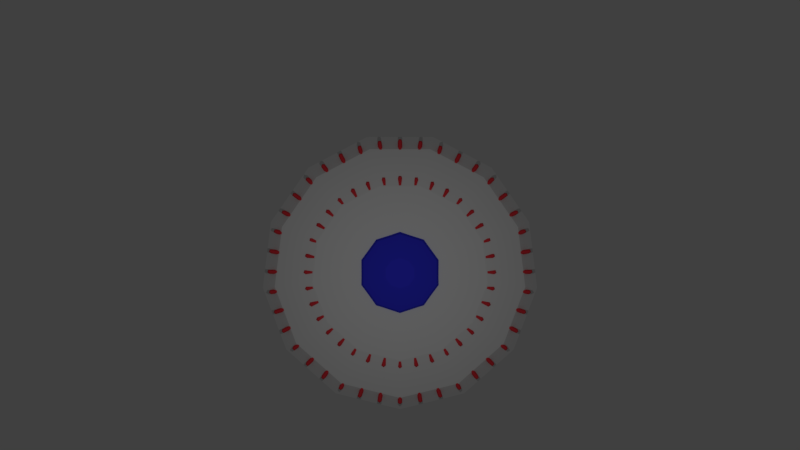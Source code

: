 # Source: boss1.blend  (saved by Blender 2.79.0; exported with 4.5.12 LTS)
import bpy
from mathutils import Matrix  # noqa: F401  (used for matrix-valued properties, if any)

bpy.ops.wm.read_factory_settings(use_empty=True)
scene = bpy.context.scene
scene.name = 'Scene'

# ---- collections
col_collection_1 = bpy.data.collections.new('Collection 1'); scene.collection.children.link(col_collection_1)

# ---- materials (node trees are filled in below, after node groups)
mat_material_004 = bpy.data.materials.new('Material.004')
mat_material_004.alpha_threshold = 0.0
mat_material_004.use_transparent_shadow = False
mat_material_004.diffuse_color = (0.8, 0.0385, 0.05136, 1.0)
mat_material_004.roughness = 0.5
mat_material_006 = bpy.data.materials.new('Material.006')
mat_material_006.alpha_threshold = 0.0
mat_material_006.use_transparent_shadow = False
mat_material_006.diffuse_color = (0.03908, 0.04156, 0.8, 1.0)
mat_material_006.roughness = 0.5
mat_material_005 = bpy.data.materials.new('Material.005')
mat_material_005.alpha_threshold = 0.0
mat_material_005.use_transparent_shadow = False
mat_material_005.specular_color = (1.0, 0.6474, 0.4009)
mat_material_005.roughness = 0.5

# ---- material node trees

# ---- world
world_world = bpy.data.worlds.new('World'); scene.world = world_world
world_world.color = (0.05088, 0.05088, 0.05088)
world_world.use_sun_shadow = False
world_world.sun_shadow_jitter_overblur = 0.0
world_world.cycles.sampling_method = 'MANUAL'

# ---- cameras
cam_camera = bpy.data.cameras.new('Camera')
cam_camera.clip_end = 100.0
cam_camera.lens = 35.0
cam_camera.sensor_width = 32.0
cam_camera.sensor_height = 18.0
cam_camera.ortho_scale = 7.314
cam_camera.dof.focus_distance = 0.0
cam_camera.dof.aperture_fstop = 128.0

# ---- lights
light_lamp = bpy.data.lights.new('Lamp', 'POINT')
light_lamp.transmission_factor = 0.0
light_lamp.cutoff_distance = 30.0
light_lamp.energy = 100.0
light_lamp.shadow_buffer_clip_start = 1.001
light_lamp.shadow_soft_size = 0.1
light_lamp.shadow_maximum_resolution = 0.006
light_lamp.use_absolute_resolution = True

# ---- meshes
me_boss1_luzes = bpy.data.meshes.new('Boss1 Luzes')
me_boss1_luzes.from_pydata([(-27.85, 0.4755, 2.2), (-28.4, 0.2939, 2.2), (-28.2, 0.1469, 2.633), (-27.92, 0.2378, 2.633), (28.25, 0.0, 2.633), (28.15, -0.4755, 2.2), (28.5, 0.0, 2.2), (28.25, 0.0, 1.767), (-28.2, -0.1469, 2.633), (-28.4, -0.2939, 2.2), (-27.85, -0.4755, 2.2), (-27.92, 0.2378, 1.767), (-5.85, 0.4755, 2.2), (-2.925, 0.2378, 1.767), (28.08, 0.2378, 1.767), (6.159, 0.4755, 2.2), (28.15, 0.4755, 2.2), (3.08, 0.2378, 1.767), (-28.2, 0.1469, 1.767), (-27.92, -0.2378, 2.633), (4.178, 27.8, 2.633), (4.63, 27.66, 2.633), (4.457, 27.89, 2.633), (0.7255, 3.002, 2.633), (1.842, 2.191, 2.633), (-0.2023, 2.855, 2.633), (1.842, -2.191, 2.633), (0.25, 3.002, 2.633), (8.45, 26.78, 2.633), (8.902, 26.63, 2.633), (8.73, 26.87, 2.633), (1.178, 2.855, 2.633), (12.51, 25.1, 2.633), (12.96, 24.95, 2.633), (12.79, 25.19, 2.633), (1.562, 2.576, 2.633), (16.26, 22.8, 2.633), (16.71, 22.65, 2.633), (16.54, 22.89, 2.633), (19.88, 20.04, 2.633), (19.88, 19.56, 2.633), (20.05, 19.8, 2.633), (19.6, 19.95, 2.633), (2.227, 1.912, 2.633), (2.653, -1.075, 2.633), (2.227, -1.912, 2.633), (2.653, 1.075, 2.633), (19.88, -19.56, 2.633), (19.88, -20.04, 2.633), (20.05, -19.8, 2.633), (19.6, -19.95, 2.633), (22.73, 16.7, 2.633), (22.73, 16.22, 2.633), (22.9, 16.46, 2.633), (22.45, 16.6, 2.633), (2.506, 1.527, 2.633), (25.03, 12.95, 2.633), (25.03, 12.47, 2.633), (25.2, 12.71, 2.633), (24.75, 12.86, 2.633), (26.71, 8.89, 2.633), (26.71, 8.415, 2.633), (26.88, 8.652, 2.633), (2.933, 0.69, 2.633), (2.933, -0.69, 2.633), (27.73, 4.618, 2.633), (27.73, 4.142, 2.633), (27.91, 4.38, 2.633), (3.08, 0.2378, 2.633), (3.08, -0.2378, 2.633), (28.08, 0.2378, 2.633), (28.08, -0.2378, 2.633), (27.73, -4.142, 2.633), (27.73, -4.618, 2.633), (27.91, -4.38, 2.633), (26.71, -8.415, 2.633), (26.71, -8.89, 2.633), (26.88, -8.652, 2.633), (25.03, -12.47, 2.633), (25.03, -12.95, 2.633), (25.2, -12.71, 2.633), (24.75, -12.86, 2.633), (2.506, -1.527, 2.633), (22.73, -16.22, 2.633), (22.73, -16.7, 2.633), (22.9, -16.46, 2.633), (22.45, -16.6, 2.633), (16.54, -22.41, 2.633), (16.54, -22.89, 2.633), (16.71, -22.65, 2.633), (16.26, -22.8, 2.633), (1.562, -2.576, 2.633), (12.96, -24.95, 2.633), (12.51, -25.1, 2.633), (12.79, -25.19, 2.633), (1.178, -2.855, 2.633), (8.902, -26.63, 2.633), (8.45, -26.78, 2.633), (8.73, -26.87, 2.633), (0.7255, -3.002, 2.633), (4.63, -27.66, 2.633), (4.178, -27.8, 2.633), (4.457, -27.89, 2.633), (0.25, -3.002, 2.633), (-0.2023, -2.855, 2.633), (-2.925, -0.2378, 2.633), (-2.925, 0.2378, 2.633), (-26.55, -8.415, 2.633), (-2.778, -1.166, 2.633), (-2.778, -0.69, 2.633), (-26.55, -8.89, 2.633), (-26.83, -8.506, 2.633), (-26.83, -8.799, 2.633), (-2.778, 0.69, 2.633), (-27.58, 4.618, 2.633), (-27.58, 4.142, 2.633), (-27.86, 4.527, 2.633), (-27.86, 4.233, 2.633), (-1.515, -2.429, 2.633), (-2.631, 1.618, 2.633), (-2.778, 1.166, 2.633), (-24.87, 12.95, 2.633), (-25.15, 12.56, 2.633), (-25.15, 12.86, 2.633), (-1.515, 2.429, 2.633), (-22.58, 16.7, 2.633), (-2.352, 2.003, 2.633), (-22.85, 16.31, 2.633), (-22.85, 16.6, 2.633), (-19.72, 20.04, 2.633), (-1.967, 2.282, 2.633), (-20.0, 19.65, 2.633), (-20.0, 19.95, 2.633), (-16.38, 22.89, 2.633), (-16.66, 22.51, 2.633), (-16.66, 22.8, 2.633), (-1.13, -2.708, 2.633), (-12.46, 24.95, 2.633), (-1.13, 2.708, 2.633), (-12.91, 24.8, 2.633), (-12.63, 25.19, 2.633), (-12.91, 25.1, 2.633), (-8.402, 26.63, 2.633), (-0.6778, 2.855, 2.633), (-8.855, 26.48, 2.633), (-8.575, 26.87, 2.633), (-8.855, 26.78, 2.633), (-4.13, 27.66, 2.633), (-4.582, 27.51, 2.633), (-4.303, 27.89, 2.633), (-4.582, 27.8, 2.633), (0.25, 28.0, 2.633), (-0.2023, 28.15, 2.633), (0.07725, 28.24, 2.633), (0.25, -28.0, 2.633), (-0.2023, -28.15, 2.633), (0.07725, -28.24, 2.633), (-0.6778, -2.855, 2.633), (-4.13, -27.66, 2.633), (-4.582, -27.51, 2.633), (-4.303, -27.89, 2.633), (-4.582, -27.8, 2.633), (-8.402, -26.63, 2.633), (-8.855, -26.48, 2.633), (-8.575, -26.87, 2.633), (-8.855, -26.78, 2.633), (-12.46, -24.95, 2.633), (-12.91, -24.8, 2.633), (-12.63, -25.19, 2.633), (-12.91, -25.1, 2.633), (-1.967, -2.282, 2.633), (-16.38, -22.89, 2.633), (-16.66, -22.51, 2.633), (-16.66, -22.8, 2.633), (-2.352, -2.003, 2.633), (-19.72, -20.04, 2.633), (-20.0, -19.65, 2.633), (-20.0, -19.95, 2.633), (-2.631, -1.618, 2.633), (-22.58, -16.7, 2.633), (-22.85, -16.31, 2.633), (-22.85, -16.6, 2.633), (-24.87, -12.95, 2.633), (-25.15, -12.56, 2.633), (-25.15, -12.86, 2.633), (-26.55, 8.415, 2.633), (-26.55, 8.89, 2.633), (-26.83, 8.799, 2.633), (-26.83, 8.506, 2.633), (-27.58, -4.142, 2.633), (-27.58, -4.618, 2.633), (-27.86, -4.233, 2.633), (-27.86, -4.527, 2.633), (6.159, -0.4755, 2.2), (-5.85, -0.4755, 2.2), (28.08, -0.2378, 1.767), (3.08, -0.2378, 1.767), (-27.92, -0.2378, 1.767), (-2.925, -0.2378, 1.767), (-28.2, -0.1469, 1.767), (4.178, -27.8, 1.767), (4.63, -27.66, 1.767), (4.457, -27.89, 1.767), (0.7255, -3.002, 1.767), (1.842, -2.191, 1.767), (-0.2023, -2.855, 1.767), (1.842, 2.191, 1.767), (0.25, -3.002, 1.767), (8.45, -26.78, 1.767), (8.902, -26.63, 1.767), (8.73, -26.87, 1.767), (1.178, -2.855, 1.767), (12.51, -25.1, 1.767), (12.96, -24.95, 1.767), (12.79, -25.19, 1.767), (1.562, -2.576, 1.767), (16.26, -22.8, 1.767), (16.71, -22.65, 1.767), (16.54, -22.89, 1.767), (19.88, -20.04, 1.767), (19.88, -19.56, 1.767), (20.05, -19.8, 1.767), (19.6, -19.95, 1.767), (2.227, -1.912, 1.767), (2.653, 1.075, 1.767), (22.73, -16.7, 1.767), (22.73, -16.22, 1.767), (22.9, -16.46, 1.767), (22.45, -16.6, 1.767), (2.506, -1.527, 1.767), (2.653, -1.075, 1.767), (25.03, -12.95, 1.767), (25.03, -12.47, 1.767), (25.2, -12.71, 1.767), (24.75, -12.86, 1.767), (26.71, -8.89, 1.767), (26.71, -8.415, 1.767), (26.88, -8.652, 1.767), (2.933, -0.69, 1.767), (2.933, 0.69, 1.767), (27.73, -4.618, 1.767), (27.73, -4.142, 1.767), (27.91, -4.38, 1.767), (27.73, 4.142, 1.767), (27.73, 4.618, 1.767), (27.91, 4.38, 1.767), (26.71, 8.415, 1.767), (26.71, 8.89, 1.767), (26.88, 8.652, 1.767), (25.03, 12.47, 1.767), (25.03, 12.95, 1.767), (25.2, 12.71, 1.767), (24.75, 12.86, 1.767), (2.506, 1.527, 1.767), (22.73, 16.22, 1.767), (22.73, 16.7, 1.767), (22.9, 16.46, 1.767), (22.45, 16.6, 1.767), (2.227, 1.912, 1.767), (19.88, 19.56, 1.767), (19.88, 20.04, 1.767), (20.05, 19.8, 1.767), (19.6, 19.95, 1.767), (16.71, 22.65, 1.767), (16.26, 22.8, 1.767), (16.54, 22.89, 1.767), (1.562, 2.576, 1.767), (12.96, 24.95, 1.767), (12.51, 25.1, 1.767), (12.79, 25.19, 1.767), (1.178, 2.855, 1.767), (8.902, 26.63, 1.767), (8.45, 26.78, 1.767), (8.73, 26.87, 1.767), (0.7255, 3.002, 1.767), (4.63, 27.66, 1.767), (4.178, 27.8, 1.767), (4.457, 27.89, 1.767), (0.25, 3.002, 1.767), (-0.2023, 2.855, 1.767), (-26.55, 8.415, 1.767), (-2.778, 1.166, 1.767), (-2.778, 0.69, 1.767), (-26.55, 8.89, 1.767), (-26.83, 8.506, 1.767), (-26.83, 8.799, 1.767), (-2.778, -0.69, 1.767), (-27.58, -4.618, 1.767), (-27.58, -4.142, 1.767), (-27.86, -4.527, 1.767), (-27.86, -4.233, 1.767), (-1.515, 2.429, 1.767), (-2.631, -1.618, 1.767), (-2.778, -1.166, 1.767), (-24.87, -12.95, 1.767), (-25.15, -12.56, 1.767), (-25.15, -12.86, 1.767), (-1.515, -2.429, 1.767), (-22.58, -16.7, 1.767), (-2.352, -2.003, 1.767), (-22.85, -16.31, 1.767), (-22.85, -16.6, 1.767), (-19.72, -20.04, 1.767), (-1.967, -2.282, 1.767), (-20.0, -19.65, 1.767), (-20.0, -19.95, 1.767), (-16.38, -22.89, 1.767), (-16.66, -22.51, 1.767), (-16.66, -22.8, 1.767), (-12.46, -24.95, 1.767), (-1.13, -2.708, 1.767), (-12.91, -24.8, 1.767), (-12.63, -25.19, 1.767), (-12.91, -25.1, 1.767), (-8.402, -26.63, 1.767), (-0.6778, -2.855, 1.767), (-8.855, -26.48, 1.767), (-8.575, -26.87, 1.767), (-8.855, -26.78, 1.767), (-4.13, -27.66, 1.767), (-4.582, -27.51, 1.767), (-4.303, -27.89, 1.767), (-4.582, -27.8, 1.767), (0.25, -28.0, 1.767), (-0.2023, -28.15, 1.767), (0.07725, -28.24, 1.767), (0.25, 28.0, 1.767), (-0.2023, 28.15, 1.767), (0.07725, 28.24, 1.767), (-0.6778, 2.855, 1.767), (-4.13, 27.66, 1.767), (-4.582, 27.51, 1.767), (-4.303, 27.89, 1.767), (-4.582, 27.8, 1.767), (-1.13, 2.708, 1.767), (-8.402, 26.63, 1.767), (-8.855, 26.48, 1.767), (-8.575, 26.87, 1.767), (-8.855, 26.78, 1.767), (-12.46, 24.95, 1.767), (-12.91, 24.8, 1.767), (-12.63, 25.19, 1.767), (-12.91, 25.1, 1.767), (-1.967, 2.282, 1.767), (-16.38, 22.89, 1.767), (-16.66, 22.51, 1.767), (-16.66, 22.8, 1.767), (-2.352, 2.003, 1.767), (-19.72, 20.04, 1.767), (-20.0, 19.65, 1.767), (-20.0, 19.95, 1.767), (-2.631, 1.618, 1.767), (-22.58, 16.7, 1.767), (-22.85, 16.31, 1.767), (-22.85, 16.6, 1.767), (-24.87, 12.95, 1.767), (-25.15, 12.56, 1.767), (-25.15, 12.86, 1.767), (-26.55, -8.415, 1.767), (-26.55, -8.89, 1.767), (-26.83, -8.799, 1.767), (-26.83, -8.506, 1.767), (-27.58, 4.142, 1.767), (-27.58, 4.618, 1.767), (-27.86, 4.233, 1.767), (-27.86, 4.527, 1.767), (-5.556, -1.38, 2.2), (-27.5, -4.856, 2.2), (-3.955, -0.9824, 1.95), (27.81, 3.905, 2.2), (-27.5, -3.905, 2.2), (-28.06, -4.086, 2.2), (5.865, 1.38, 2.2), (27.81, 4.856, 2.2), (4.175, 0.9824, 1.95), (-28.06, -4.674, 2.2), (28.16, 4.38, 2.2), (4.175, 0.9824, 2.45), (-3.955, -0.9824, 2.45), (4.182, 1.694, 2.016), (26.78, 9.128, 2.2), (-27.03, -8.359, 2.2), (-27.03, -8.946, 2.2), (27.13, 8.652, 2.2), (-26.48, -9.128, 2.2), (26.78, 8.177, 2.2), (-4.403, -1.847, 2.38), (-5.556, -2.331, 2.2), (5.306, 2.149, 2.2), (4.182, 1.694, 2.383), (-4.403, -1.847, 2.02), (-24.79, -13.19, 2.2), (-25.35, -13.01, 2.2), (25.45, 12.71, 2.2), (25.1, 13.19, 2.2), (25.1, 12.24, 2.2), (-5.262, -3.236, 2.2), (-25.35, -12.42, 2.2), (5.012, 3.054, 2.2), (24.54, 13.01, 2.2), (3.972, 2.42, 2.02), (3.972, 2.42, 2.38), (23.15, 16.46, 2.2), (22.81, 15.98, 2.2), (22.81, 16.93, 2.2), (22.25, 16.75, 2.2), (-4.703, -4.005, 2.2), (-22.5, -16.93, 2.2), (-3.348, -2.851, 2.45), (-23.06, -16.75, 2.2), (-3.348, -2.851, 1.95), (3.168, 2.72, 2.45), (4.453, 3.823, 2.2), (-23.06, -16.16, 2.2), (3.168, 2.72, 1.95), (19.39, 20.09, 2.2), (19.95, 20.27, 2.2), (-3.111, -3.609, 2.381), (-19.64, -20.27, 2.2), (-3.934, -4.564, 2.2), (19.95, 19.32, 2.2), (-20.2, -19.51, 2.2), (2.92, 3.473, 2.38), (3.684, 4.382, 2.2), (20.3, 19.8, 2.2), (-20.2, -20.09, 2.2), (-3.111, -3.609, 2.019), (2.92, 3.473, 2.02), (-16.86, -22.36, 2.2), (-16.86, -22.95, 2.2), (16.96, 22.65, 2.2), (16.61, 23.13, 2.2), (16.61, 22.18, 2.2), (-16.3, -23.13, 2.2), (-2.167, -3.475, 1.954), (3.125, 5.152, 2.2), (16.05, 22.95, 2.2), (-2.167, -3.475, 2.446), (-3.03, -4.858, 2.2), (13.21, 24.95, 2.2), (12.87, 25.42, 2.2), (-12.21, -24.95, 2.2), (-12.56, -25.42, 2.2), (12.31, 25.24, 2.2), (2.356, 5.711, 2.2), (-13.12, -24.65, 2.2), (-2.26, -5.417, 2.2), (-13.12, -25.24, 2.2), (8.807, 27.11, 2.2), (8.248, 26.92, 2.2), (-1.075, -4.529, 2.379), (-1.356, -5.711, 2.2), (-8.152, -26.63, 2.2), (9.152, 26.63, 2.2), (1.451, 6.005, 2.2), (-9.057, -26.34, 2.2), (-9.057, -26.92, 2.2), (-8.498, -27.11, 2.2), (-1.075, -4.529, 2.021), (-4.785, -27.36, 2.2), (0.3566, 4.282, 2.448), (-3.88, -27.66, 2.2), (-4.226, -28.13, 2.2), (-4.785, -27.95, 2.2), (4.535, 28.13, 2.2), (3.976, 27.95, 2.2), (4.88, 27.66, 2.2), (-0.4045, -5.711, 2.2), (0.3566, 4.282, 1.952), (0.5, 6.005, 2.2), (0.1545, 28.48, 2.2), (0.1545, -28.48, 2.2), (-0.4045, -28.29, 2.2), (0.5, 28.0, 2.2), (-0.4045, 28.29, 2.2), (0.3566, -4.282, 2.448), (0.5, -6.005, 2.2), (0.5, -28.0, 2.2), (-0.4045, 5.711, 2.2), (0.3566, -4.282, 1.952), (4.535, -28.13, 2.2), (3.976, -27.95, 2.2), (-4.785, 27.95, 2.2), (-4.785, 27.36, 2.2), (1.451, -6.005, 2.2), (4.88, -27.66, 2.2), (-3.88, 27.66, 2.2), (-4.226, 28.13, 2.2), (-1.075, 4.529, 2.379), (-1.356, 5.711, 2.2), (-1.075, 4.529, 2.021), (8.807, -27.11, 2.2), (8.248, -26.92, 2.2), (-8.152, 26.63, 2.2), (-8.498, 27.11, 2.2), (2.356, -5.711, 2.2), (9.152, -26.63, 2.2), (-2.26, 5.417, 2.2), (-9.057, 26.34, 2.2), (-9.057, 26.92, 2.2), (-13.12, 25.24, 2.2), (-12.56, 25.42, 2.2), (13.21, -24.95, 2.2), (12.87, -25.42, 2.2), (12.31, -25.24, 2.2), (-12.21, 24.95, 2.2), (-3.03, 4.858, 2.2), (-13.12, 24.65, 2.2), (3.125, -5.152, 2.2), (-2.167, 3.475, 1.954), (16.61, -23.13, 2.2), (16.05, -22.95, 2.2), (16.96, -22.65, 2.2), (16.61, -22.18, 2.2), (-16.86, 22.95, 2.2), (-16.86, 22.36, 2.2), (3.684, -4.382, 2.2), (-16.3, 23.13, 2.2), (2.92, -3.473, 2.02), (-3.934, 4.564, 2.2), (-3.111, 3.609, 2.019), (-3.111, 3.609, 2.381), (20.3, -19.8, 2.2), (19.95, -20.27, 2.2), (-19.64, 20.27, 2.2), (3.168, -2.72, 1.95), (19.39, -20.09, 2.2), (-3.348, 2.851, 2.45), (-4.703, 4.005, 2.2), (-20.2, 19.51, 2.2), (19.95, -19.32, 2.2), (-3.348, 2.851, 1.95), (3.168, -2.72, 2.45), (-20.2, 20.09, 2.2), (4.453, -3.823, 2.2), (22.81, -16.93, 2.2), (22.25, -16.75, 2.2), (23.15, -16.46, 2.2), (22.81, -15.98, 2.2), (-23.06, 16.75, 2.2), (-23.06, 16.16, 2.2), (-22.5, 16.93, 2.2), (3.972, -2.42, 2.02), (5.012, -3.054, 2.2), (3.972, -2.42, 2.38), (-5.262, 3.236, 2.2), (25.1, -13.19, 2.2), (5.306, -2.149, 2.2), (25.1, -12.24, 2.2), (4.182, -1.694, 2.016), (-24.79, 13.19, 2.2), (24.54, -13.01, 2.2), (25.45, -12.71, 2.2), (-5.556, 2.331, 2.2), (-25.35, 12.42, 2.2), (-4.403, 1.847, 2.02), (-4.403, 1.847, 2.38), (-25.35, 13.01, 2.2), (4.182, -1.694, 2.383), (26.78, -9.128, 2.2), (27.13, -8.652, 2.2), (5.865, -1.38, 2.2), (26.78, -8.177, 2.2), (4.175, -0.9824, 2.45), (-26.48, 9.128, 2.2), (-3.955, 0.9824, 1.95), (-3.955, 0.9824, 2.45), (-27.03, 8.946, 2.2), (-27.03, 8.359, 2.2), (4.175, -0.9824, 1.95), (-5.556, 1.38, 2.2), (27.81, -3.905, 2.2), (-27.5, 3.905, 2.2), (27.81, -4.856, 2.2), (28.16, -4.38, 2.2), (-27.5, 4.856, 2.2), (-28.06, 4.674, 2.2), (-28.06, 4.086, 2.2), (-19.85, 0.4755, 4.2), (-20.4, 0.2939, 4.2), (-20.2, 0.1469, 4.633), (-19.92, 0.2378, 4.633), (20.25, 0.0, 4.633), (20.15, -0.4755, 4.2), (20.5, 0.0, 4.2), (20.25, 0.0, 3.767), (-20.2, -0.1469, 4.633), (-20.4, -0.2939, 4.2), (-19.85, -0.4755, 4.2), (-19.92, 0.2378, 3.767), (-5.239, 0.4755, 4.2), (-2.62, 0.2378, 3.767), (20.08, 0.2378, 3.767), (5.548, 0.4755, 4.2), (20.15, 0.4755, 4.2), (2.774, 0.2378, 3.767), (-20.2, 0.1469, 3.767), (-19.92, -0.2378, 4.633), (3.271, 19.84, 4.633), (3.723, 19.7, 4.633), (3.55, 19.93, 4.633), (0.7252, 2.695, 4.633), (-0.2023, -2.565, 4.633), (2.357, -1.078, 4.633), (-0.2023, 2.565, 4.633), (0.25, 2.712, 4.633), (6.638, 18.94, 4.633), (7.09, 18.79, 4.633), (6.918, 19.03, 4.633), (1.166, 2.517, 4.633), (1.833, -1.855, 4.633), (0.7252, -2.695, 4.633), (1.52, -2.199, 4.633), (9.798, 17.47, 4.633), (10.25, 17.32, 4.633), (10.08, 17.56, 4.633), (1.52, 2.199, 4.633), (12.93, 15.56, 4.633), (12.93, 15.08, 4.633), (13.11, 15.32, 4.633), (12.65, 15.47, 4.633), (1.833, 1.855, 4.633), (15.4, 13.09, 4.633), (15.4, 12.62, 4.633), (15.57, 12.86, 4.633), (15.12, 13.0, 4.633), (2.164, 1.513, 4.633), (2.357, 1.078, 4.633), (17.4, 10.24, 4.633), (17.4, 9.762, 4.633), (17.57, 10.0, 4.633), (17.12, 10.15, 4.633), (18.87, 7.078, 4.633), (18.87, 6.603, 4.633), (19.04, 6.84, 4.633), (18.59, 6.987, 4.633), (2.611, 0.6846, 4.633), (2.611, -0.6846, 4.633), (19.77, 3.711, 4.633), (19.77, 3.235, 4.633), (19.95, 3.473, 4.633), (2.774, 0.2378, 4.633), (2.774, -0.2378, 4.633), (20.08, 0.2378, 4.633), (20.08, -0.2378, 4.633), (19.77, -3.235, 4.633), (19.77, -3.711, 4.633), (19.95, -3.473, 4.633), (18.87, -6.603, 4.633), (18.87, -7.078, 4.633), (19.04, -6.84, 4.633), (18.59, -6.987, 4.633), (17.4, -9.762, 4.633), (17.4, -10.24, 4.633), (17.57, -10.0, 4.633), (17.12, -10.15, 4.633), (2.164, -1.513, 4.633), (15.4, -12.62, 4.633), (15.4, -13.09, 4.633), (15.57, -12.86, 4.633), (15.12, -13.0, 4.633), (12.93, -15.08, 4.633), (12.93, -15.56, 4.633), (13.11, -15.32, 4.633), (12.65, -15.47, 4.633), (10.25, -17.32, 4.633), (9.798, -17.47, 4.633), (10.08, -17.56, 4.633), (1.166, -2.517, 4.633), (7.09, -18.79, 4.633), (6.638, -18.94, 4.633), (6.918, -19.03, 4.633), (3.723, -19.7, 4.633), (3.271, -19.84, 4.633), (3.55, -19.93, 4.633), (0.25, -2.712, 4.633), (-2.62, -0.2378, 4.633), (-2.62, 0.2378, 4.633), (-2.515, 0.6949, 4.633), (-2.515, -0.6949, 4.633), (-19.62, 3.235, 4.633), (-19.62, 3.711, 4.633), (-19.9, 3.62, 4.633), (-19.9, 3.326, 4.633), (-1.118, -2.37, 4.633), (-1.531, -2.154, 4.633), (-18.72, 7.078, 4.633), (-2.482, 1.169, 4.633), (-19.0, 6.693, 4.633), (-19.0, 6.987, 4.633), (-17.24, 10.24, 4.633), (-2.289, 1.604, 4.633), (-17.52, 9.853, 4.633), (-17.52, 10.15, 4.633), (-1.531, 2.154, 4.633), (-15.24, 13.09, 4.633), (-1.958, 1.946, 4.633), (-15.52, 12.71, 4.633), (-15.52, 13.0, 4.633), (-12.78, 15.56, 4.633), (-13.06, 15.17, 4.633), (-13.06, 15.47, 4.633), (-1.118, 2.37, 4.633), (-9.75, 17.32, 4.633), (-10.2, 17.17, 4.633), (-9.923, 17.56, 4.633), (-10.2, 17.47, 4.633), (-6.59, 18.79, 4.633), (-0.6775, 2.548, 4.633), (-7.043, 18.65, 4.633), (-6.763, 19.03, 4.633), (-7.043, 18.94, 4.633), (-3.223, 19.7, 4.633), (-3.675, 19.55, 4.633), (-3.396, 19.93, 4.633), (-3.675, 19.84, 4.633), (0.25, 20.0, 4.633), (-0.2023, 20.15, 4.633), (0.07725, 20.24, 4.633), (0.25, -20.0, 4.633), (-0.2023, -20.15, 4.633), (0.07725, -20.24, 4.633), (-0.6775, -2.548, 4.633), (-3.223, -19.7, 4.633), (-3.675, -19.55, 4.633), (-3.396, -19.93, 4.633), (-3.675, -19.84, 4.633), (-6.59, -18.79, 4.633), (-7.043, -18.65, 4.633), (-6.763, -19.03, 4.633), (-7.043, -18.94, 4.633), (-9.75, -17.32, 4.633), (-10.2, -17.17, 4.633), (-9.923, -17.56, 4.633), (-10.2, -17.47, 4.633), (-1.958, -1.946, 4.633), (-12.78, -15.56, 4.633), (-13.06, -15.17, 4.633), (-13.06, -15.47, 4.633), (-2.289, -1.604, 4.633), (-15.24, -13.09, 4.633), (-15.52, -12.71, 4.633), (-15.52, -13.0, 4.633), (-2.482, -1.169, 4.633), (-17.24, -10.24, 4.633), (-17.52, -9.853, 4.633), (-17.52, -10.15, 4.633), (-18.72, -7.078, 4.633), (-19.0, -6.693, 4.633), (-19.0, -6.987, 4.633), (-19.62, -3.235, 4.633), (-19.62, -3.711, 4.633), (-19.9, -3.326, 4.633), (-19.9, -3.62, 4.633), (5.548, -0.4755, 4.2), (-5.239, -0.4755, 4.2), (20.08, -0.2378, 3.767), (2.774, -0.2378, 3.767), (-19.92, -0.2378, 3.767), (-2.62, -0.2378, 3.767), (-20.2, -0.1469, 3.767), (3.271, -19.84, 3.767), (3.723, -19.7, 3.767), (3.55, -19.93, 3.767), (0.7252, -2.695, 3.767), (-0.2023, 2.565, 3.767), (2.357, 1.078, 3.767), (-0.2023, -2.565, 3.767), (0.25, -2.712, 3.767), (6.638, -18.94, 3.767), (7.09, -18.79, 3.767), (6.918, -19.03, 3.767), (1.166, -2.517, 3.767), (1.833, 1.855, 3.767), (0.7252, 2.695, 3.767), (1.52, 2.199, 3.767), (9.798, -17.47, 3.767), (10.25, -17.32, 3.767), (10.08, -17.56, 3.767), (1.52, -2.199, 3.767), (12.93, -15.56, 3.767), (12.93, -15.08, 3.767), (13.11, -15.32, 3.767), (12.65, -15.47, 3.767), (1.833, -1.855, 3.767), (15.4, -13.09, 3.767), (15.4, -12.62, 3.767), (15.57, -12.86, 3.767), (15.12, -13.0, 3.767), (2.164, -1.513, 3.767), (2.357, -1.078, 3.767), (17.4, -10.24, 3.767), (17.4, -9.762, 3.767), (17.57, -10.0, 3.767), (17.12, -10.15, 3.767), (18.87, -7.078, 3.767), (18.87, -6.603, 3.767), (19.04, -6.84, 3.767), (18.59, -6.987, 3.767), (2.611, -0.6846, 3.767), (2.611, 0.6846, 3.767), (19.77, -3.711, 3.767), (19.77, -3.235, 3.767), (19.95, -3.473, 3.767), (19.77, 3.235, 3.767), (19.77, 3.711, 3.767), (19.95, 3.473, 3.767), (18.87, 6.603, 3.767), (18.87, 7.078, 3.767), (19.04, 6.84, 3.767), (18.59, 6.987, 3.767), (17.4, 9.762, 3.767), (17.4, 10.24, 3.767), (17.57, 10.0, 3.767), (17.12, 10.15, 3.767), (2.164, 1.513, 3.767), (15.4, 12.62, 3.767), (15.4, 13.09, 3.767), (15.57, 12.86, 3.767), (15.12, 13.0, 3.767), (12.93, 15.08, 3.767), (12.93, 15.56, 3.767), (13.11, 15.32, 3.767), (12.65, 15.47, 3.767), (10.25, 17.32, 3.767), (9.798, 17.47, 3.767), (10.08, 17.56, 3.767), (1.166, 2.517, 3.767), (7.09, 18.79, 3.767), (6.638, 18.94, 3.767), (6.918, 19.03, 3.767), (3.723, 19.7, 3.767), (3.271, 19.84, 3.767), (3.55, 19.93, 3.767), (0.25, 2.712, 3.767), (-2.515, -0.6949, 3.767), (-2.515, 0.6949, 3.767), (-19.62, -3.235, 3.767), (-19.62, -3.711, 3.767), (-19.9, -3.62, 3.767), (-19.9, -3.326, 3.767), (-1.118, 2.37, 3.767), (-1.531, 2.154, 3.767), (-18.72, -7.078, 3.767), (-2.482, -1.169, 3.767), (-19.0, -6.693, 3.767), (-19.0, -6.987, 3.767), (-17.24, -10.24, 3.767), (-2.289, -1.604, 3.767), (-17.52, -9.853, 3.767), (-17.52, -10.15, 3.767), (-1.531, -2.154, 3.767), (-15.24, -13.09, 3.767), (-1.958, -1.946, 3.767), (-15.52, -12.71, 3.767), (-15.52, -13.0, 3.767), (-12.78, -15.56, 3.767), (-13.06, -15.17, 3.767), (-13.06, -15.47, 3.767), (-1.118, -2.37, 3.767), (-9.75, -17.32, 3.767), (-10.2, -17.17, 3.767), (-9.923, -17.56, 3.767), (-10.2, -17.47, 3.767), (-6.59, -18.79, 3.767), (-0.6775, -2.548, 3.767), (-7.043, -18.65, 3.767), (-6.763, -19.03, 3.767), (-7.043, -18.94, 3.767), (-3.223, -19.7, 3.767), (-3.675, -19.55, 3.767), (-3.396, -19.93, 3.767), (-3.675, -19.84, 3.767), (0.25, -20.0, 3.767), (-0.2023, -20.15, 3.767), (0.07725, -20.24, 3.767), (0.25, 20.0, 3.767), (-0.2023, 20.15, 3.767), (0.07725, 20.24, 3.767), (-0.6775, 2.548, 3.767), (-3.223, 19.7, 3.767), (-3.675, 19.55, 3.767), (-3.396, 19.93, 3.767), (-3.675, 19.84, 3.767), (-6.59, 18.79, 3.767), (-7.043, 18.65, 3.767), (-6.763, 19.03, 3.767), (-7.043, 18.94, 3.767), (-9.75, 17.32, 3.767), (-10.2, 17.17, 3.767), (-9.923, 17.56, 3.767), (-10.2, 17.47, 3.767), (-1.958, 1.946, 3.767), (-12.78, 15.56, 3.767), (-13.06, 15.17, 3.767), (-13.06, 15.47, 3.767), (-2.289, 1.604, 3.767), (-15.24, 13.09, 3.767), (-15.52, 12.71, 3.767), (-15.52, 13.0, 3.767), (-2.482, 1.169, 3.767), (-17.24, 10.24, 3.767), (-17.52, 9.853, 3.767), (-17.52, 10.15, 3.767), (-18.72, 7.078, 3.767), (-19.0, 6.693, 3.767), (-19.0, 6.987, 3.767), (-19.62, 3.235, 3.767), (-19.62, 3.711, 3.767), (-19.9, 3.326, 3.767), (-19.9, 3.62, 3.767), (-19.54, -2.997, 4.2), (-20.1, -3.179, 4.2), (5.223, 1.369, 4.2), (19.85, 3.948, 4.2), (4.2, 1.101, 4.03), (20.2, 3.473, 4.2), (19.85, 2.997, 4.2), (-20.1, -3.767, 4.2), (-5.03, -1.39, 4.2), (-19.54, -3.948, 4.2), (-3.554, -0.9819, 3.946), (4.2, 1.101, 4.37), (-3.554, -0.9819, 4.454), (-18.64, -7.316, 4.2), (-19.2, -7.134, 4.2), (18.39, 7.134, 4.2), (18.95, 7.316, 4.2), (-19.2, -6.547, 4.2), (3.794, 1.736, 4.031), (4.714, 2.157, 4.2), (3.794, 1.736, 4.369), (-3.493, -1.646, 4.457), (-3.486, -1.642, 4.458), (-4.964, -2.338, 4.2), (18.95, 6.365, 4.2), (-3.493, -1.646, 3.943), (-3.486, -1.642, 3.942), (3.317, 1.518, 4.457), (19.29, 6.84, 4.2), (3.317, 1.518, 3.943), (3.483, 2.436, 4.369), (16.92, 10.29, 4.2), (-17.73, -10.29, 4.2), (-17.17, -10.48, 4.2), (17.48, 10.48, 4.2), (17.48, 9.524, 4.2), (-3.684, -2.582, 4.369), (-4.577, -3.207, 4.2), (-17.73, -9.706, 4.2), (4.327, 3.026, 4.2), (17.82, 10.0, 4.2), (-3.684, -2.582, 4.031), (3.483, 2.436, 4.031), (15.48, 13.33, 4.2), (14.92, 13.15, 4.2), (-15.73, -13.15, 4.2), (-15.17, -13.33, 4.2), (-15.73, -12.56, 4.2), (15.82, 12.86, 4.2), (3.666, 3.71, 4.2), (2.951, 2.986, 4.031), (2.951, 2.986, 4.369), (15.48, 12.38, 4.2), (-2.75, -2.732, 4.458), (-3.916, -3.891, 4.2), (-2.75, -2.732, 3.942), (-13.26, -15.03, 4.2), (12.45, 15.61, 4.2), (2.443, 3.535, 4.03), (3.039, 4.398, 4.2), (2.443, 3.535, 4.37), (-13.26, -15.61, 4.2), (-12.7, -15.8, 4.2), (-3.062, -4.308, 4.2), (-2.161, -3.041, 3.945), (13.01, 14.85, 4.2), (-2.161, -3.041, 4.455), (13.01, 15.8, 4.2), (13.36, 15.32, 4.2), (10.15, 17.8, 4.2), (-9.845, -17.8, 4.2), (9.595, 17.61, 4.2), (10.5, 17.32, 4.2), (-2.237, -4.74, 4.2), (-9.5, -17.32, 4.2), (2.332, 5.034, 4.2), (-10.4, -17.03, 4.2), (-10.4, -17.61, 4.2), (7.34, 18.79, 4.2), (6.995, 19.27, 4.2), (-6.34, -18.79, 4.2), (-6.686, -19.27, 4.2), (1.45, 5.39, 4.2), (6.436, 19.09, 4.2), (-7.245, -18.5, 4.2), (-1.355, -5.097, 4.2), (-7.245, -19.09, 4.2), (3.068, 19.99, 4.2), (3.627, 20.17, 4.2), (0.5, 5.424, 4.2), (-3.877, -19.4, 4.2), (-3.318, -20.17, 4.2), (-3.877, -19.99, 4.2), (-2.973, -19.7, 4.2), (-0.4045, -5.13, 4.2), (3.973, 19.7, 4.2), (0.1545, 20.48, 4.2), (0.1545, -20.48, 4.2), (-0.4045, -20.29, 4.2), (0.5, 20.0, 4.2), (-0.4045, 20.29, 4.2), (0.5, -5.424, 4.2), (0.5, -20.0, 4.2), (-0.4045, 5.13, 4.2), (-3.877, 19.99, 4.2), (-3.877, 19.4, 4.2), (-1.355, 5.097, 4.2), (3.068, -19.99, 4.2), (1.45, -5.39, 4.2), (3.973, -19.7, 4.2), (-2.973, 19.7, 4.2), (3.627, -20.17, 4.2), (-3.318, 20.17, 4.2), (7.34, -18.79, 4.2), (6.995, -19.27, 4.2), (6.436, -19.09, 4.2), (-2.237, 4.74, 4.2), (-7.245, 18.5, 4.2), (2.332, -5.034, 4.2), (-6.34, 18.79, 4.2), (-6.686, 19.27, 4.2), (-7.245, 19.09, 4.2), (10.15, -17.8, 4.2), (9.595, -17.61, 4.2), (-10.4, 17.61, 4.2), (-9.845, 17.8, 4.2), (10.5, -17.32, 4.2), (-3.062, 4.308, 4.2), (-10.4, 17.03, 4.2), (-2.161, 3.041, 3.945), (-9.5, 17.32, 4.2), (-2.161, 3.041, 4.455), (3.039, -4.398, 4.2), (2.443, -3.535, 4.03), (2.443, -3.535, 4.37), (13.01, -15.8, 4.2), (12.45, -15.61, 4.2), (2.951, -2.986, 4.031), (13.01, -14.85, 4.2), (-2.75, 2.732, 4.458), (13.36, -15.32, 4.2), (-3.916, 3.891, 4.2), (-13.26, 15.03, 4.2), (-2.75, 2.732, 3.942), (3.666, -3.71, 4.2), (2.951, -2.986, 4.369), (-12.7, 15.8, 4.2), (-13.26, 15.61, 4.2), (15.48, -13.33, 4.2), (4.327, -3.026, 4.2), (15.48, -12.38, 4.2), (3.483, -2.436, 4.031), (-15.17, 13.33, 4.2), (14.92, -13.15, 4.2), (15.82, -12.86, 4.2), (-3.684, 2.582, 4.369), (-4.577, 3.207, 4.2), (-15.73, 12.56, 4.2), (-3.684, 2.582, 4.031), (3.483, -2.436, 4.369), (-15.73, 13.15, 4.2), (17.48, -10.48, 4.2), (-17.17, 10.48, 4.2), (3.317, -1.518, 3.943), (17.82, -10.0, 4.2), (16.92, -10.29, 4.2), (-3.486, 1.642, 4.458), (-3.493, 1.646, 4.457), (17.48, -9.524, 4.2), (-3.486, 1.642, 3.942), (-3.493, 1.646, 3.943), (-4.964, 2.338, 4.2), (-17.73, 9.706, 4.2), (3.317, -1.518, 4.457), (4.714, -2.157, 4.2), (3.794, -1.736, 4.031), (3.794, -1.736, 4.369), (-17.73, 10.29, 4.2), (18.95, -7.316, 4.2), (18.39, -7.134, 4.2), (4.2, -1.101, 4.03), (18.95, -6.365, 4.2), (-19.2, 7.134, 4.2), (-19.2, 6.547, 4.2), (-3.554, 0.9819, 4.454), (19.29, -6.84, 4.2), (-5.03, 1.39, 4.2), (-3.554, 0.9819, 3.946), (-18.64, 7.316, 4.2), (4.2, -1.101, 4.37), (5.223, -1.369, 4.2), (19.85, -3.948, 4.2), (-19.54, 2.997, 4.2), (20.2, -3.473, 4.2), (19.85, -2.997, 4.2), (-20.1, 3.767, 4.2), (-20.1, 3.179, 4.2), (-19.54, 3.948, 4.2)], [], [(0, 1, 2), (0, 2, 3), (4, 5, 6), (6, 5, 7), (8, 9, 10), (11, 12, 13), (12, 11, 0), (14, 15, 16), (15, 14, 17), (1, 8, 2), (8, 1, 9), (18, 1, 0), (11, 18, 0), (19, 8, 10), (20, 21, 22), (20, 23, 21), (24, 25, 26), (27, 23, 20), (28, 29, 30), (28, 31, 29), (25, 24, 27), (23, 31, 28), (32, 33, 34), (32, 35, 33), (27, 24, 23), (31, 35, 32), (36, 37, 38), (36, 24, 37), (24, 36, 35), (39, 40, 41), (42, 40, 39), (42, 43, 40), (44, 26, 45), (46, 24, 26), (24, 43, 42), (47, 48, 49), (47, 50, 48), (45, 50, 47), (50, 45, 26), (51, 52, 53), (54, 52, 51), (54, 55, 52), (46, 26, 44), (43, 55, 54), (56, 57, 58), (59, 57, 56), (59, 46, 57), (43, 46, 55), (55, 46, 59), (60, 61, 62), (60, 63, 61), (63, 46, 64), (46, 63, 60), (65, 66, 67), (65, 68, 66), (68, 63, 69), (63, 68, 65), (70, 71, 4), (68, 71, 70), (71, 68, 69), (72, 73, 74), (69, 73, 72), (69, 64, 73), (64, 69, 63), (75, 76, 77), (64, 76, 75), (64, 44, 76), (44, 64, 46), (78, 79, 80), (78, 81, 79), (44, 81, 78), (44, 82, 81), (24, 46, 43), (83, 84, 85), (83, 86, 84), (82, 86, 83), (82, 45, 86), (44, 45, 82), (87, 88, 89), (87, 90, 88), (91, 87, 26), (31, 24, 35), (87, 91, 90), (23, 24, 31), (92, 93, 94), (91, 93, 92), (91, 95, 93), (26, 95, 91), (96, 97, 98), (95, 97, 96), (95, 99, 97), (26, 99, 95), (100, 101, 102), (99, 101, 100), (99, 103, 101), (104, 26, 25), (3, 105, 106), (3, 19, 105), (2, 19, 3), (19, 2, 8), (107, 108, 109), (107, 110, 108), (111, 110, 107), (110, 111, 112), (113, 106, 109), (114, 106, 113), (114, 115, 106), (116, 115, 114), (115, 116, 117), (109, 118, 113), (119, 120, 113), (121, 120, 119), (122, 121, 123), (121, 122, 120), (124, 113, 118), (125, 119, 126), (127, 125, 128), (125, 127, 119), (113, 124, 119), (129, 126, 130), (131, 129, 132), (129, 131, 126), (133, 130, 124), (134, 133, 135), (133, 134, 130), (104, 118, 136), (25, 124, 118), (137, 124, 138), (139, 137, 140), (139, 140, 141), (137, 139, 124), (25, 118, 104), (142, 138, 143), (144, 142, 145), (144, 145, 146), (142, 144, 138), (138, 25, 143), (147, 143, 25), (148, 147, 149), (148, 149, 150), (147, 148, 143), (25, 27, 151), (26, 104, 99), (152, 151, 153), (99, 104, 103), (151, 152, 25), (103, 104, 154), (155, 154, 104), (154, 155, 156), (124, 25, 138), (157, 158, 104), (159, 158, 157), (158, 159, 160), (160, 159, 161), (104, 136, 157), (136, 162, 157), (163, 162, 136), (162, 163, 164), (164, 163, 165), (118, 166, 136), (167, 166, 118), (166, 167, 168), (168, 167, 169), (126, 124, 130), (119, 124, 126), (170, 171, 118), (172, 171, 170), (171, 172, 173), (118, 174, 170), (174, 175, 170), (176, 175, 174), (175, 176, 177), (118, 178, 174), (178, 179, 174), (180, 179, 178), (179, 180, 181), (118, 109, 178), (108, 178, 109), (108, 182, 178), (183, 182, 108), (182, 183, 184), (185, 120, 186), (120, 185, 113), (187, 185, 186), (185, 187, 188), (105, 109, 106), (189, 109, 105), (189, 190, 109), (191, 190, 189), (190, 191, 192), (193, 71, 69), (71, 193, 5), (194, 19, 10), (19, 194, 105), (195, 193, 196), (193, 195, 5), (197, 194, 10), (194, 197, 198), (10, 9, 199), (199, 1, 18), (1, 199, 9), (4, 71, 5), (16, 70, 4), (12, 3, 106), (3, 12, 0), (15, 70, 16), (70, 15, 68), (7, 16, 6), (6, 16, 4), (200, 201, 202), (200, 203, 201), (204, 205, 206), (207, 203, 200), (208, 209, 210), (208, 211, 209), (205, 204, 207), (203, 211, 208), (212, 213, 214), (212, 215, 213), (207, 204, 203), (211, 215, 212), (216, 217, 218), (216, 204, 217), (211, 204, 215), (215, 204, 216), (219, 220, 221), (222, 220, 219), (222, 223, 220), (206, 224, 204), (204, 223, 222), (225, 226, 227), (228, 226, 225), (228, 229, 226), (230, 204, 224), (223, 229, 228), (231, 232, 233), (234, 232, 231), (234, 230, 232), (223, 230, 229), (229, 230, 234), (235, 236, 237), (235, 238, 236), (238, 230, 239), (230, 238, 235), (240, 241, 242), (240, 196, 241), (196, 238, 17), (238, 196, 240), (195, 14, 7), (196, 14, 195), (14, 196, 17), (243, 244, 245), (17, 244, 243), (17, 239, 244), (239, 17, 238), (246, 247, 248), (239, 247, 246), (239, 224, 247), (224, 239, 230), (249, 250, 251), (249, 252, 250), (224, 252, 249), (224, 253, 252), (204, 230, 223), (254, 255, 256), (254, 257, 255), (253, 257, 254), (253, 258, 257), (224, 258, 253), (259, 260, 261), (259, 262, 260), (258, 262, 259), (258, 206, 262), (224, 206, 258), (263, 264, 265), (206, 264, 263), (206, 266, 264), (203, 204, 211), (267, 268, 269), (266, 268, 267), (266, 270, 268), (206, 270, 266), (271, 272, 273), (270, 272, 271), (270, 274, 272), (206, 274, 270), (275, 276, 277), (274, 276, 275), (274, 278, 276), (279, 206, 205), (197, 13, 198), (197, 11, 13), (199, 11, 197), (11, 199, 18), (280, 281, 282), (280, 283, 281), (284, 283, 280), (283, 284, 285), (286, 198, 282), (287, 198, 286), (287, 288, 198), (289, 288, 287), (288, 289, 290), (282, 291, 286), (292, 293, 286), (294, 293, 292), (295, 294, 296), (294, 295, 293), (297, 286, 291), (298, 292, 299), (300, 298, 301), (298, 300, 292), (286, 297, 292), (302, 299, 303), (304, 302, 305), (302, 304, 299), (299, 297, 303), (306, 303, 297), (307, 306, 308), (306, 307, 303), (291, 279, 297), (309, 297, 310), (311, 309, 312), (311, 312, 313), (309, 311, 297), (205, 297, 279), (314, 310, 315), (316, 314, 317), (316, 317, 318), (314, 316, 310), (310, 205, 315), (319, 315, 205), (320, 319, 321), (320, 321, 322), (319, 320, 315), (205, 207, 323), (206, 279, 274), (324, 323, 325), (274, 279, 278), (323, 324, 205), (278, 279, 326), (327, 326, 279), (326, 327, 328), (297, 205, 310), (329, 330, 279), (331, 330, 329), (330, 331, 332), (332, 331, 333), (279, 334, 329), (334, 335, 329), (336, 335, 334), (335, 336, 337), (337, 336, 338), (279, 291, 334), (291, 339, 334), (340, 339, 291), (339, 340, 341), (341, 340, 342), (292, 297, 299), (343, 344, 291), (345, 344, 343), (344, 345, 346), (291, 347, 343), (347, 348, 343), (349, 348, 347), (348, 349, 350), (291, 351, 347), (351, 352, 347), (353, 352, 351), (352, 353, 354), (291, 282, 351), (281, 351, 282), (281, 355, 351), (356, 355, 281), (355, 356, 357), (358, 293, 359), (293, 358, 286), (360, 358, 359), (358, 360, 361), (13, 282, 198), (362, 282, 13), (362, 363, 282), (364, 363, 362), (363, 364, 365), (10, 199, 197), (5, 195, 7), (7, 14, 16), (287, 366, 367), (366, 287, 368), (368, 287, 286), (243, 15, 17), (15, 243, 369), (370, 371, 191), (370, 191, 189), (288, 194, 198), (194, 288, 370), (244, 372, 373), (372, 244, 374), (374, 244, 239), (371, 192, 191), (192, 371, 375), (376, 244, 373), (244, 376, 245), (194, 189, 105), (189, 194, 370), (65, 377, 63), (372, 65, 373), (65, 372, 377), (67, 66, 369), (192, 375, 367), (290, 371, 370), (288, 290, 370), (190, 192, 367), (15, 66, 68), (66, 15, 369), (190, 378, 109), (366, 190, 367), (190, 366, 378), (367, 375, 289), (289, 371, 290), (371, 289, 375), (367, 289, 287), (376, 369, 245), (67, 369, 376), (376, 65, 67), (65, 376, 373), (369, 243, 245), (286, 358, 368), (247, 379, 380), (379, 247, 224), (381, 112, 111), (112, 381, 382), (107, 381, 111), (383, 247, 380), (110, 382, 384), (112, 382, 110), (383, 60, 62), (372, 61, 377), (61, 372, 385), (386, 384, 387), (358, 366, 368), (366, 358, 381), (380, 379, 388), (366, 107, 378), (107, 366, 381), (388, 389, 380), (384, 382, 359), (383, 61, 385), (359, 382, 360), (62, 61, 383), (380, 60, 383), (378, 107, 109), (60, 389, 46), (389, 60, 380), (360, 381, 361), (381, 360, 382), (248, 247, 383), (246, 372, 374), (372, 246, 385), (387, 384, 390), (385, 246, 383), (359, 390, 384), (390, 359, 293), (374, 239, 246), (361, 381, 358), (110, 386, 108), (386, 110, 384), (61, 63, 377), (383, 246, 248), (391, 392, 296), (393, 394, 58), (184, 392, 391), (249, 388, 379), (249, 379, 224), (388, 249, 395), (294, 396, 391), (396, 294, 292), (182, 184, 391), (251, 394, 393), (397, 184, 183), (184, 397, 392), (296, 397, 295), (397, 296, 392), (391, 296, 294), (295, 387, 390), (295, 390, 293), (387, 295, 397), (252, 398, 399), (398, 252, 400), (400, 252, 253), (386, 183, 108), (387, 183, 386), (183, 387, 397), (59, 401, 55), (398, 59, 399), (59, 398, 401), (252, 399, 394), (393, 249, 251), (249, 393, 395), (396, 182, 391), (182, 396, 178), (389, 57, 46), (388, 57, 389), (57, 388, 395), (57, 393, 58), (393, 57, 395), (394, 399, 59), (394, 56, 58), (250, 252, 394), (251, 250, 394), (394, 59, 56), (402, 254, 256), (254, 402, 403), (404, 405, 51), (406, 179, 407), (179, 406, 408), (403, 401, 398), (407, 409, 298), (402, 255, 404), (179, 409, 407), (298, 406, 407), (406, 298, 410), (398, 400, 403), (181, 409, 179), (254, 400, 253), (400, 254, 403), (410, 298, 299), (174, 179, 408), (401, 52, 55), (52, 401, 403), (51, 405, 54), (404, 51, 402), (255, 405, 404), (402, 51, 53), (256, 255, 402), (54, 411, 43), (412, 54, 405), (54, 412, 411), (396, 180, 178), (180, 396, 413), (257, 412, 405), (412, 257, 414), (414, 257, 258), (300, 396, 292), (396, 300, 413), (413, 181, 180), (181, 413, 409), (301, 413, 300), (413, 301, 409), (52, 402, 53), (402, 52, 403), (257, 405, 255), (298, 409, 301), (39, 415, 42), (416, 415, 39), (417, 418, 419), (40, 412, 420), (412, 40, 411), (408, 176, 174), (406, 176, 408), (176, 406, 421), (42, 422, 24), (423, 42, 415), (42, 423, 422), (424, 260, 416), (260, 424, 261), (418, 425, 302), (419, 418, 426), (412, 259, 420), (259, 412, 414), (175, 425, 418), (426, 302, 303), (302, 426, 418), (414, 258, 259), (420, 259, 424), (424, 259, 261), (262, 423, 415), (423, 262, 427), (427, 262, 206), (304, 406, 410), (304, 410, 299), (406, 304, 421), (175, 417, 170), (417, 175, 418), (40, 43, 411), (424, 40, 420), (305, 421, 304), (421, 305, 425), (177, 425, 175), (421, 177, 176), (177, 421, 425), (41, 40, 424), (424, 39, 41), (39, 424, 416), (262, 415, 260), (260, 415, 416), (302, 425, 305), (428, 173, 172), (173, 428, 429), (430, 38, 37), (38, 430, 431), (37, 432, 430), (433, 429, 306), (306, 429, 308), (434, 306, 297), (427, 263, 432), (263, 427, 206), (172, 419, 428), (419, 172, 417), (417, 172, 170), (435, 36, 436), (36, 435, 35), (307, 419, 426), (307, 426, 303), (419, 307, 428), (264, 435, 436), (435, 264, 266), (430, 432, 263), (37, 422, 432), (422, 37, 24), (118, 171, 437), (432, 422, 423), (171, 438, 437), (438, 171, 433), (438, 306, 434), (306, 438, 433), (423, 427, 432), (264, 436, 265), (171, 429, 433), (431, 436, 38), (265, 436, 431), (38, 436, 36), (430, 265, 431), (265, 430, 263), (308, 428, 307), (428, 308, 429), (173, 429, 171), (439, 34, 33), (34, 439, 440), (168, 441, 166), (441, 168, 442), (268, 443, 269), (444, 32, 443), (32, 444, 31), (167, 438, 445), (438, 167, 437), (437, 167, 118), (440, 443, 34), (33, 435, 439), (435, 33, 35), (166, 446, 136), (446, 166, 441), (441, 312, 309), (312, 441, 442), (34, 443, 32), (445, 169, 167), (169, 445, 447), (312, 447, 313), (268, 444, 443), (444, 268, 270), (311, 434, 297), (434, 311, 438), (438, 311, 445), (168, 447, 442), (442, 447, 312), (269, 443, 440), (435, 267, 439), (267, 435, 266), (309, 446, 441), (446, 309, 310), (313, 445, 311), (445, 313, 447), (169, 447, 168), (439, 269, 440), (269, 439, 267), (448, 28, 30), (272, 449, 448), (448, 449, 28), (162, 450, 157), (162, 451, 450), (451, 162, 452), (29, 444, 453), (444, 29, 31), (454, 28, 449), (28, 454, 23), (163, 446, 455), (446, 163, 136), (165, 456, 457), (448, 30, 29), (453, 448, 29), (457, 456, 318), (444, 271, 453), (271, 444, 270), (314, 451, 452), (451, 314, 458), (458, 314, 315), (162, 457, 452), (271, 448, 453), (273, 272, 448), (452, 457, 314), (272, 454, 449), (454, 272, 274), (316, 446, 310), (446, 316, 455), (455, 165, 163), (165, 455, 456), (318, 455, 316), (455, 318, 456), (164, 165, 457), (162, 164, 457), (271, 273, 448), (457, 317, 314), (457, 318, 317), (159, 450, 459), (450, 159, 157), (460, 27, 20), (461, 160, 462), (161, 463, 462), (464, 465, 20), (21, 454, 466), (454, 21, 23), (158, 467, 104), (467, 158, 461), (462, 463, 322), (462, 322, 321), (466, 464, 21), (275, 464, 466), (276, 465, 464), (459, 161, 159), (161, 459, 463), (322, 459, 320), (459, 322, 463), (158, 160, 461), (454, 275, 466), (275, 454, 274), (319, 467, 461), (467, 319, 205), (464, 22, 21), (464, 20, 22), (276, 278, 468), (320, 458, 315), (458, 320, 459), (276, 469, 465), (469, 276, 468), (458, 459, 451), (469, 20, 465), (20, 469, 460), (451, 459, 450), (277, 276, 464), (275, 277, 464), (160, 161, 462), (461, 321, 319), (462, 321, 461), (470, 152, 153), (471, 472, 324), (470, 153, 473), (327, 474, 470), (154, 475, 103), (154, 476, 475), (476, 154, 477), (151, 469, 473), (151, 460, 469), (460, 151, 27), (155, 472, 471), (324, 467, 205), (467, 324, 472), (327, 478, 474), (478, 327, 279), (467, 155, 104), (155, 467, 472), (478, 152, 474), (152, 478, 25), (323, 476, 477), (476, 323, 479), (479, 323, 207), (469, 326, 473), (468, 326, 469), (326, 468, 278), (156, 155, 471), (470, 474, 152), (326, 328, 473), (477, 325, 323), (471, 325, 477), (477, 156, 471), (154, 156, 477), (473, 153, 151), (328, 327, 470), (473, 328, 470), (471, 324, 325), (100, 102, 480), (102, 101, 480), (101, 481, 480), (482, 148, 150), (148, 482, 483), (100, 484, 99), (484, 100, 485), (147, 478, 486), (478, 147, 25), (332, 333, 487), (486, 149, 147), (476, 101, 475), (101, 476, 481), (488, 483, 489), (487, 482, 150), (333, 482, 487), (331, 490, 483), (490, 331, 329), (479, 207, 200), (331, 482, 333), (482, 331, 483), (480, 200, 202), (100, 480, 485), (487, 149, 486), (487, 150, 149), (101, 103, 475), (488, 148, 483), (148, 488, 143), (200, 476, 479), (476, 200, 481), (489, 483, 490), (480, 481, 200), (478, 330, 486), (330, 478, 279), (201, 484, 485), (484, 201, 203), (485, 480, 201), (486, 332, 487), (330, 332, 486), (480, 202, 201), (491, 208, 210), (491, 492, 208), (97, 492, 491), (98, 97, 491), (493, 494, 142), (96, 495, 95), (495, 96, 496), (142, 489, 493), (142, 488, 489), (488, 142, 143), (96, 491, 496), (208, 484, 203), (484, 208, 492), (336, 497, 498), (497, 336, 334), (209, 495, 496), (495, 209, 211), (489, 335, 493), (490, 335, 489), (335, 490, 329), (496, 491, 209), (491, 210, 209), (335, 494, 493), (96, 98, 491), (497, 144, 498), (144, 497, 138), (484, 97, 99), (97, 484, 492), (336, 499, 338), (499, 336, 498), (494, 146, 145), (335, 337, 494), (494, 499, 146), (499, 144, 146), (144, 499, 498), (494, 145, 142), (338, 499, 494), (337, 338, 494), (341, 500, 501), (502, 214, 213), (214, 502, 503), (94, 504, 503), (505, 140, 137), (140, 505, 501), (495, 93, 95), (93, 495, 504), (506, 139, 507), (139, 506, 124), (94, 502, 92), (502, 94, 503), (92, 508, 91), (508, 92, 502), (137, 497, 505), (497, 137, 138), (505, 341, 501), (341, 505, 339), (212, 495, 211), (495, 212, 504), (340, 506, 507), (340, 509, 506), (509, 340, 291), (213, 508, 502), (508, 213, 215), (497, 339, 505), (339, 497, 334), (342, 500, 341), (503, 504, 214), (93, 504, 94), (340, 500, 342), (500, 340, 507), (500, 139, 141), (139, 500, 507), (501, 500, 140), (214, 504, 212), (140, 500, 141), (510, 511, 218), (512, 87, 89), (87, 512, 513), (218, 511, 216), (514, 134, 135), (134, 514, 515), (87, 516, 26), (516, 87, 513), (133, 506, 517), (506, 133, 124), (217, 513, 512), (217, 518, 513), (518, 217, 204), (291, 344, 509), (133, 514, 135), (90, 511, 88), (345, 519, 515), (345, 520, 519), (520, 345, 343), (216, 508, 215), (508, 216, 511), (512, 218, 217), (218, 512, 510), (345, 514, 346), (514, 345, 515), (508, 90, 91), (90, 508, 511), (519, 134, 515), (521, 134, 519), (134, 521, 130), (513, 518, 516), (506, 344, 517), (344, 506, 509), (88, 511, 510), (88, 512, 89), (512, 88, 510), (517, 514, 133), (344, 514, 517), (346, 514, 344), (522, 219, 221), (219, 522, 523), (520, 348, 524), (348, 520, 343), (220, 223, 525), (522, 47, 49), (219, 526, 222), (131, 527, 126), (528, 131, 529), (131, 528, 527), (516, 50, 26), (50, 516, 526), (530, 47, 522), (349, 528, 529), (528, 349, 531), (531, 349, 347), (222, 518, 204), (222, 516, 518), (516, 222, 526), (522, 220, 530), (532, 45, 47), (129, 521, 524), (521, 129, 130), (533, 131, 132), (131, 533, 529), (349, 533, 350), (533, 349, 529), (523, 526, 219), (221, 220, 522), (220, 534, 530), (534, 220, 525), (520, 524, 519), (47, 534, 532), (534, 47, 530), (519, 524, 521), (524, 533, 129), (348, 533, 524), (50, 526, 48), (350, 533, 348), (129, 533, 132), (48, 526, 523), (48, 522, 49), (522, 48, 523), (535, 536, 225), (537, 83, 85), (83, 537, 538), (539, 127, 128), (127, 539, 540), (541, 539, 125), (125, 539, 128), (538, 542, 543), (352, 528, 531), (528, 352, 541), (225, 536, 228), (528, 125, 527), (125, 528, 541), (543, 544, 538), (83, 544, 82), (544, 83, 538), (527, 125, 126), (532, 86, 45), (534, 86, 532), (86, 534, 536), (545, 127, 540), (127, 545, 119), (353, 545, 540), (545, 353, 351), (228, 534, 525), (228, 525, 223), (534, 228, 536), (353, 539, 354), (539, 353, 540), (537, 226, 538), (226, 537, 227), (535, 225, 537), (84, 536, 535), (352, 539, 541), (354, 539, 352), (86, 536, 84), (537, 225, 227), (537, 84, 535), (85, 84, 537), (226, 542, 538), (542, 226, 229), (347, 352, 531), (546, 234, 231), (232, 547, 548), (547, 232, 549), (549, 232, 230), (355, 545, 351), (545, 355, 550), (546, 551, 234), (81, 551, 546), (552, 78, 80), (78, 552, 548), (356, 553, 554), (553, 356, 555), (555, 356, 281), (234, 543, 542), (234, 542, 229), (543, 234, 551), (80, 546, 552), (552, 232, 548), (232, 552, 233), (122, 556, 120), (553, 122, 554), (122, 553, 556), (544, 81, 82), (543, 81, 544), (81, 543, 551), (356, 557, 357), (557, 356, 554), (552, 546, 233), (546, 231, 233), (79, 81, 546), (80, 79, 546), (557, 122, 123), (122, 557, 554), (550, 123, 121), (78, 558, 44), (547, 78, 548), (78, 547, 558), (545, 121, 119), (121, 545, 550), (357, 557, 550), (355, 357, 550), (550, 557, 123), (559, 235, 560), (561, 75, 562), (75, 561, 563), (553, 564, 556), (560, 75, 77), (235, 549, 230), (549, 235, 559), (565, 280, 282), (558, 76, 44), (76, 558, 559), (113, 185, 566), (562, 75, 560), (560, 236, 562), (567, 188, 187), (188, 567, 568), (560, 76, 559), (77, 76, 560), (555, 564, 553), (236, 561, 562), (561, 236, 569), (283, 555, 281), (555, 283, 564), (236, 238, 569), (237, 236, 560), (560, 235, 237), (283, 567, 564), (284, 567, 285), (567, 284, 568), (280, 568, 284), (547, 549, 559), (280, 570, 568), (570, 280, 565), (188, 568, 185), (570, 185, 568), (185, 570, 566), (559, 558, 547), (564, 567, 186), (563, 64, 75), (556, 186, 120), (186, 556, 564), (285, 567, 283), (186, 567, 187), (571, 72, 74), (362, 12, 572), (12, 362, 13), (240, 561, 569), (240, 569, 238), (561, 240, 573), (574, 571, 74), (563, 73, 64), (561, 73, 563), (73, 561, 573), (12, 115, 572), (115, 12, 106), (241, 193, 571), (193, 241, 196), (363, 570, 565), (363, 565, 282), (570, 363, 575), (572, 364, 362), (242, 571, 574), (574, 240, 242), (240, 574, 573), (193, 72, 571), (72, 193, 69), (566, 114, 113), (570, 114, 566), (114, 570, 575), (364, 576, 365), (576, 364, 577), (73, 574, 74), (574, 73, 573), (242, 241, 571), (572, 577, 364), (575, 116, 114), (576, 117, 116), (117, 576, 577), (117, 577, 572), (575, 576, 116), (115, 117, 572), (365, 576, 575), (363, 365, 575), (578, 579, 580), (578, 580, 581), (582, 583, 584), (584, 583, 585), (586, 587, 588), (589, 590, 591), (590, 589, 578), (592, 593, 594), (593, 592, 595), (579, 586, 580), (586, 579, 587), (596, 579, 578), (589, 596, 578), (597, 586, 588), (598, 599, 600), (598, 601, 599), (602, 603, 604), (605, 601, 598), (606, 607, 608), (606, 609, 607), (610, 611, 612), (601, 609, 606), (613, 614, 615), (613, 616, 614), (601, 616, 609), (609, 616, 613), (617, 618, 619), (620, 618, 617), (616, 618, 620), (605, 616, 601), (618, 616, 621), (622, 623, 624), (625, 623, 622), (625, 626, 623), (627, 604, 603), (621, 626, 625), (628, 629, 630), (631, 629, 628), (631, 627, 629), (621, 627, 626), (626, 627, 631), (632, 633, 634), (635, 633, 632), (635, 636, 633), (636, 627, 637), (627, 636, 635), (638, 639, 640), (638, 641, 639), (641, 636, 642), (636, 641, 638), (643, 644, 582), (641, 644, 643), (644, 641, 642), (645, 646, 647), (642, 646, 645), (642, 637, 646), (637, 642, 636), (648, 649, 650), (648, 651, 649), (637, 651, 648), (637, 603, 651), (603, 637, 627), (652, 653, 654), (652, 655, 653), (603, 655, 652), (603, 656, 655), (604, 627, 621), (657, 658, 659), (657, 660, 658), (656, 660, 657), (656, 610, 660), (603, 610, 656), (661, 662, 663), (661, 664, 662), (612, 661, 610), (661, 612, 664), (604, 616, 605), (665, 666, 667), (612, 666, 665), (612, 668, 666), (616, 604, 621), (669, 670, 671), (668, 670, 669), (668, 611, 670), (612, 611, 668), (672, 673, 674), (611, 673, 672), (611, 675, 673), (603, 602, 610), (581, 676, 677), (581, 597, 676), (580, 597, 581), (597, 580, 586), (678, 677, 679), (680, 678, 681), (678, 680, 677), (682, 680, 681), (680, 682, 683), (684, 679, 685), (686, 678, 687), (688, 686, 689), (686, 688, 678), (602, 679, 684), (690, 687, 691), (692, 690, 693), (690, 692, 687), (678, 694, 687), (695, 691, 696), (697, 695, 698), (695, 697, 691), (691, 694, 696), (699, 696, 694), (700, 699, 701), (699, 700, 696), (678, 702, 694), (703, 694, 702), (704, 703, 705), (704, 705, 706), (703, 704, 694), (604, 678, 602), (707, 702, 708), (709, 707, 710), (709, 710, 711), (707, 709, 702), (702, 604, 708), (712, 708, 604), (713, 712, 714), (713, 714, 715), (712, 713, 708), (604, 605, 716), (610, 602, 611), (717, 716, 718), (611, 602, 675), (716, 717, 604), (675, 602, 719), (720, 719, 602), (719, 720, 721), (678, 604, 702), (722, 723, 602), (724, 723, 722), (723, 724, 725), (725, 724, 726), (602, 684, 722), (684, 727, 722), (728, 727, 684), (727, 728, 729), (729, 728, 730), (679, 602, 678), (685, 731, 684), (732, 731, 685), (731, 732, 733), (733, 732, 734), (687, 694, 691), (735, 736, 685), (737, 736, 735), (736, 737, 738), (685, 739, 735), (739, 740, 735), (741, 740, 739), (740, 741, 742), (685, 743, 739), (743, 744, 739), (745, 744, 743), (744, 745, 746), (685, 679, 743), (679, 747, 743), (748, 747, 679), (747, 748, 749), (676, 679, 677), (750, 679, 676), (750, 751, 679), (752, 751, 750), (751, 752, 753), (754, 644, 642), (644, 754, 583), (755, 597, 588), (597, 755, 676), (590, 581, 677), (581, 590, 578), (593, 643, 594), (643, 593, 641), (756, 754, 757), (754, 756, 583), (758, 755, 588), (755, 758, 759), (588, 587, 760), (760, 579, 596), (579, 760, 587), (582, 644, 583), (594, 643, 582), (585, 594, 584), (584, 594, 582), (761, 762, 763), (761, 764, 762), (765, 766, 767), (768, 764, 761), (769, 770, 771), (769, 772, 770), (773, 774, 775), (764, 772, 769), (776, 777, 778), (776, 779, 777), (764, 779, 772), (772, 779, 776), (780, 781, 782), (783, 781, 780), (779, 781, 783), (768, 779, 764), (781, 779, 784), (785, 786, 787), (788, 786, 785), (788, 789, 786), (790, 767, 766), (784, 789, 788), (791, 792, 793), (794, 792, 791), (794, 790, 792), (784, 790, 789), (789, 790, 794), (795, 796, 797), (798, 796, 795), (798, 799, 796), (799, 790, 800), (790, 799, 798), (801, 802, 803), (801, 757, 802), (757, 799, 595), (799, 757, 801), (756, 592, 585), (757, 592, 756), (592, 757, 595), (804, 805, 806), (595, 805, 804), (595, 800, 805), (800, 595, 799), (807, 808, 809), (807, 810, 808), (800, 810, 807), (800, 766, 810), (766, 800, 790), (811, 812, 813), (811, 814, 812), (766, 814, 811), (766, 815, 814), (767, 790, 784), (816, 817, 818), (816, 819, 817), (815, 819, 816), (815, 773, 819), (766, 773, 815), (820, 821, 822), (820, 823, 821), (775, 820, 773), (820, 775, 823), (767, 779, 768), (824, 825, 826), (775, 825, 824), (775, 827, 825), (779, 767, 784), (828, 829, 830), (827, 829, 828), (827, 774, 829), (775, 774, 827), (831, 832, 833), (774, 832, 831), (774, 834, 832), (766, 765, 773), (758, 591, 759), (758, 589, 591), (760, 589, 758), (589, 760, 596), (835, 759, 836), (837, 835, 838), (835, 837, 759), (839, 837, 838), (837, 839, 840), (841, 836, 842), (843, 835, 844), (845, 843, 846), (843, 845, 835), (765, 836, 841), (847, 844, 848), (849, 847, 850), (847, 849, 844), (835, 851, 844), (852, 848, 853), (854, 852, 855), (852, 854, 848), (848, 851, 853), (856, 853, 851), (857, 856, 858), (856, 857, 853), (835, 859, 851), (860, 851, 859), (861, 860, 862), (861, 862, 863), (860, 861, 851), (767, 835, 765), (864, 859, 865), (866, 864, 867), (866, 867, 868), (864, 866, 859), (859, 767, 865), (869, 865, 767), (870, 869, 871), (870, 871, 872), (869, 870, 865), (767, 768, 873), (773, 765, 774), (874, 873, 875), (774, 765, 834), (873, 874, 767), (834, 765, 876), (877, 876, 765), (876, 877, 878), (835, 767, 859), (879, 880, 765), (881, 880, 879), (880, 881, 882), (882, 881, 883), (765, 841, 879), (841, 884, 879), (885, 884, 841), (884, 885, 886), (886, 885, 887), (836, 765, 835), (842, 888, 841), (889, 888, 842), (888, 889, 890), (890, 889, 891), (844, 851, 848), (892, 893, 842), (894, 893, 892), (893, 894, 895), (842, 896, 892), (896, 897, 892), (898, 897, 896), (897, 898, 899), (842, 900, 896), (900, 901, 896), (902, 901, 900), (901, 902, 903), (842, 836, 900), (836, 904, 900), (905, 904, 836), (904, 905, 906), (591, 836, 759), (907, 836, 591), (907, 908, 836), (909, 908, 907), (908, 909, 910), (588, 760, 758), (583, 756, 585), (585, 592, 594), (911, 912, 752), (911, 752, 750), (837, 755, 759), (755, 837, 911), (805, 913, 914), (913, 805, 915), (915, 805, 800), (916, 804, 806), (804, 916, 917), (839, 912, 840), (912, 839, 918), (912, 753, 752), (753, 912, 918), (840, 912, 911), (837, 840, 911), (804, 593, 595), (593, 804, 917), (838, 919, 920), (919, 838, 921), (921, 838, 835), (920, 918, 839), (639, 916, 640), (916, 639, 917), (755, 750, 676), (750, 755, 911), (638, 922, 636), (913, 638, 914), (638, 913, 922), (806, 805, 914), (916, 914, 640), (920, 839, 838), (751, 753, 920), (753, 918, 920), (914, 638, 640), (806, 914, 916), (593, 639, 641), (639, 593, 917), (751, 923, 679), (919, 751, 920), (751, 919, 923), (924, 925, 843), (808, 926, 927), (843, 925, 846), (845, 919, 921), (919, 845, 928), (926, 929, 930), (927, 926, 632), (747, 925, 924), (919, 748, 923), (748, 919, 928), (930, 931, 926), (846, 928, 845), (928, 846, 925), (747, 932, 933), (934, 747, 924), (747, 934, 932), (935, 922, 913), (843, 934, 924), (934, 843, 936), (936, 843, 937), (913, 915, 935), (632, 926, 635), (923, 748, 679), (635, 938, 627), (635, 931, 938), (931, 635, 926), (939, 808, 927), (927, 632, 939), (810, 929, 926), (929, 810, 940), (940, 810, 766), (835, 845, 921), (810, 926, 808), (928, 749, 748), (749, 928, 925), (749, 925, 747), (937, 843, 844), (807, 915, 800), (915, 807, 935), (743, 747, 933), (922, 633, 636), (633, 922, 935), (939, 807, 809), (807, 939, 935), (809, 808, 939), (633, 939, 634), (939, 633, 935), (939, 632, 634), (933, 745, 743), (745, 933, 932), (631, 941, 626), (941, 631, 942), (746, 943, 944), (812, 814, 945), (944, 943, 850), (931, 629, 938), (930, 629, 931), (629, 930, 946), (947, 944, 948), (934, 745, 932), (745, 934, 949), (950, 941, 942), (630, 629, 951), (847, 952, 944), (952, 847, 848), (940, 766, 811), (811, 930, 929), (811, 929, 940), (930, 811, 946), (948, 944, 952), (951, 629, 946), (744, 746, 944), (946, 811, 951), (850, 949, 849), (949, 850, 943), (849, 934, 936), (934, 849, 949), (942, 953, 950), (944, 850, 847), (951, 812, 945), (949, 746, 745), (746, 949, 943), (629, 627, 938), (744, 947, 739), (947, 744, 944), (937, 849, 936), (849, 937, 844), (814, 953, 942), (953, 814, 815), (814, 942, 945), (945, 942, 631), (813, 812, 951), (951, 811, 813), (951, 628, 630), (945, 628, 951), (945, 631, 628), (954, 955, 625), (954, 625, 622), (742, 956, 957), (958, 742, 741), (742, 958, 956), (959, 954, 624), (740, 742, 957), (854, 948, 952), (854, 952, 848), (948, 854, 958), (819, 960, 955), (960, 819, 961), (961, 819, 773), (625, 962, 621), (960, 625, 955), (625, 960, 962), (947, 741, 739), (948, 741, 947), (741, 948, 958), (959, 816, 818), (816, 959, 963), (623, 959, 624), (959, 623, 963), (954, 622, 624), (819, 955, 954), (817, 819, 954), (740, 964, 735), (965, 740, 957), (740, 965, 964), (941, 623, 626), (950, 623, 941), (623, 950, 963), (957, 956, 855), (855, 958, 854), (958, 855, 956), (818, 954, 959), (816, 950, 953), (816, 953, 815), (950, 816, 963), (852, 965, 957), (965, 852, 966), (966, 852, 853), (957, 855, 852), (818, 817, 954), (857, 965, 966), (965, 857, 967), (968, 969, 970), (853, 857, 966), (823, 969, 968), (969, 823, 775), (737, 965, 967), (965, 737, 964), (970, 971, 968), (823, 968, 821), (967, 738, 737), (738, 967, 972), (736, 972, 973), (738, 972, 736), (617, 968, 620), (964, 737, 735), (971, 620, 968), (620, 971, 616), (973, 972, 856), (974, 856, 975), (856, 974, 973), (960, 961, 976), (736, 974, 977), (974, 736, 973), (976, 962, 960), (856, 972, 858), (858, 967, 857), (967, 858, 972), (978, 968, 617), (975, 856, 851), (961, 820, 976), (820, 961, 773), (822, 821, 979), (979, 821, 978), (821, 968, 978), (685, 736, 977), (618, 962, 976), (962, 618, 621), (979, 820, 822), (820, 979, 976), (978, 617, 979), (618, 979, 619), (979, 618, 976), (979, 617, 619), (980, 613, 615), (731, 733, 981), (825, 982, 980), (980, 982, 613), (614, 970, 983), (614, 971, 970), (971, 614, 616), (731, 984, 684), (984, 731, 985), (986, 613, 982), (613, 986, 609), (732, 974, 987), (974, 732, 977), (977, 732, 685), (987, 734, 732), (734, 987, 988), (981, 863, 862), (980, 615, 614), (983, 980, 614), (734, 988, 981), (731, 981, 985), (824, 980, 983), (824, 826, 980), (970, 824, 983), (969, 824, 970), (824, 969, 775), (860, 984, 985), (984, 860, 859), (985, 981, 860), (825, 986, 982), (986, 825, 827), (861, 974, 975), (861, 975, 851), (974, 861, 987), (863, 987, 861), (987, 863, 988), (981, 988, 863), (733, 734, 981), (826, 825, 980), (981, 862, 860), (989, 608, 607), (608, 989, 990), (729, 991, 727), (991, 729, 992), (989, 830, 990), (830, 989, 828), (993, 606, 994), (606, 993, 601), (728, 984, 995), (984, 728, 684), (990, 994, 608), (607, 986, 989), (986, 607, 609), (727, 996, 722), (996, 727, 991), (992, 997, 867), (608, 994, 606), (991, 867, 864), (867, 991, 992), (730, 997, 729), (866, 984, 859), (984, 866, 995), (829, 993, 994), (993, 829, 774), (868, 995, 866), (995, 868, 997), (729, 997, 992), (864, 996, 991), (996, 864, 865), (986, 828, 989), (828, 986, 827), (867, 997, 868), (995, 730, 728), (730, 995, 997), (829, 994, 830), (830, 994, 990), (833, 998, 999), (1000, 598, 998), (598, 1000, 605), (724, 996, 1001), (996, 724, 722), (1002, 1003, 871), (1004, 871, 869), (871, 1004, 1002), (832, 1000, 998), (1000, 832, 834), (870, 996, 865), (996, 870, 1001), (725, 1004, 723), (1004, 725, 1002), (723, 1005, 602), (1005, 723, 1004), (599, 993, 1006), (993, 599, 601), (600, 998, 598), (1001, 726, 724), (726, 1001, 1003), (872, 1001, 870), (1001, 872, 1003), (869, 1005, 1004), (1005, 869, 767), (993, 831, 1006), (831, 993, 774), (999, 998, 600), (1006, 833, 999), (833, 1006, 831), (725, 1003, 1002), (726, 1003, 725), (832, 998, 833), (1006, 600, 599), (600, 1006, 999), (871, 1003, 872), (1007, 717, 718), (1008, 1009, 874), (1007, 718, 1010), (877, 1011, 1007), (719, 1012, 675), (1012, 719, 1013), (716, 1000, 1010), (1000, 716, 605), (720, 1009, 1008), (874, 1005, 767), (1005, 874, 1009), (877, 1014, 1011), (1014, 877, 765), (1005, 720, 602), (720, 1005, 1009), (1014, 717, 1011), (717, 1014, 604), (873, 1012, 1013), (1012, 873, 768), (1000, 876, 1010), (876, 1000, 834), (721, 720, 1008), (1007, 1011, 717), (876, 878, 1010), (1013, 875, 873), (1008, 875, 1013), (1013, 721, 1008), (719, 721, 1013), (1010, 718, 716), (878, 877, 1007), (1010, 878, 1007), (1008, 874, 875), (881, 1015, 883), (1015, 881, 1016), (881, 1017, 1016), (1017, 881, 879), (761, 1012, 768), (1012, 761, 1018), (714, 1015, 715), (672, 1019, 611), (1019, 672, 1020), (712, 1014, 1021), (1014, 712, 604), (1020, 763, 762), (763, 1020, 1022), (1017, 713, 1016), (713, 1017, 708), (1012, 673, 675), (673, 1012, 1018), (1015, 713, 715), (713, 1015, 1016), (882, 1015, 1023), (763, 1018, 761), (673, 1018, 674), (1023, 1015, 714), (674, 1020, 672), (1020, 674, 1022), (762, 1019, 1020), (1019, 762, 764), (1014, 880, 1021), (880, 1014, 765), (1022, 1018, 763), (674, 1018, 1022), (883, 1015, 882), (1021, 714, 712), (714, 1021, 1023), (1021, 882, 1023), (882, 1021, 880), (1024, 771, 770), (771, 1024, 1025), (769, 1019, 764), (1019, 769, 1026), (885, 1027, 1028), (1027, 885, 841), (1025, 1026, 771), (771, 1026, 769), (671, 1024, 669), (1024, 671, 1025), (669, 1029, 668), (1029, 669, 1024), (707, 1017, 1030), (1017, 707, 708), (1031, 1032, 710), (1027, 709, 1028), (709, 1027, 702), (1019, 670, 611), (670, 1019, 1026), (885, 1032, 887), (1032, 885, 1028), (671, 1026, 1025), (1017, 884, 1030), (884, 1017, 879), (770, 1029, 1024), (1029, 770, 772), (1030, 886, 1031), (886, 1030, 884), (1030, 710, 707), (710, 1030, 1031), (1032, 709, 711), (709, 1032, 1028), (670, 1026, 671), (886, 1032, 1031), (887, 1032, 886), (710, 1032, 711), (1033, 776, 778), (1033, 1034, 776), (666, 1034, 1033), (667, 666, 1033), (891, 1035, 1036), (665, 1033, 1037), (776, 1029, 772), (1029, 776, 1034), (889, 1038, 1039), (889, 1040, 1038), (1040, 889, 842), (888, 1036, 1041), (1037, 1033, 777), (1033, 778, 777), (1036, 706, 705), (1036, 705, 703), (665, 667, 1033), (1038, 704, 1039), (1042, 704, 1038), (704, 1042, 694), (1029, 666, 668), (666, 1029, 1034), (1035, 704, 706), (704, 1035, 1039), (889, 1035, 891), (1035, 889, 1039), (1027, 888, 1041), (888, 1027, 841), (777, 1043, 1037), (1043, 777, 1044), (1044, 777, 779), (888, 890, 1036), (890, 891, 1036), (703, 1027, 1041), (1027, 703, 702), (665, 1045, 612), (665, 1043, 1045), (1043, 665, 1037), (1041, 1036, 703), (1036, 1035, 706), (1046, 1047, 780), (781, 1048, 1049), (1048, 781, 784), (842, 893, 1040), (780, 1047, 783), (1045, 664, 612), (664, 1045, 1047), (696, 700, 1050), (1051, 661, 663), (661, 1051, 1049), (1047, 1045, 1043), (1052, 700, 1053), (700, 1052, 1050), (1046, 780, 1051), (662, 1047, 1046), (783, 1044, 779), (1044, 783, 1047), (1054, 894, 892), (1055, 1056, 1049), (699, 1038, 1057), (1038, 699, 1042), (893, 1058, 1057), (664, 1047, 662), (1051, 781, 1049), (781, 1051, 782), (1051, 780, 782), (1049, 1048, 1055), (1038, 893, 1057), (893, 1038, 1040), (1057, 1058, 699), (661, 1056, 610), (1056, 661, 1049), (1042, 699, 694), (1043, 1044, 1047), (894, 1052, 1053), (1052, 894, 1054), (894, 1058, 895), (1058, 894, 1053), (1051, 662, 1046), (663, 662, 1051), (1058, 700, 701), (700, 1058, 1053), (699, 1058, 701), (895, 1058, 893), (1059, 788, 785), (786, 1060, 1061), (1060, 786, 1062), (1062, 786, 789), (897, 1052, 1054), (897, 1054, 892), (1052, 897, 1063), (1059, 1064, 788), (660, 1064, 1059), (1065, 657, 659), (657, 1065, 1061), (1056, 660, 610), (1055, 660, 1056), (660, 1055, 1064), (697, 1066, 691), (1067, 697, 1068), (697, 1067, 1066), (1065, 786, 1061), (786, 1065, 787), (659, 1059, 1065), (788, 1055, 1048), (788, 1048, 784), (1055, 788, 1064), (898, 1067, 1068), (1067, 898, 1069), (1069, 898, 896), (657, 1070, 656), (1060, 657, 1061), (657, 1060, 1070), (1050, 695, 696), (1052, 695, 1050), (695, 1052, 1063), (1063, 698, 695), (1065, 1059, 787), (1059, 785, 787), (899, 1071, 1063), (898, 1071, 899), (1071, 898, 1068), (1071, 697, 698), (697, 1071, 1068), (1063, 1071, 698), (658, 660, 1059), (659, 658, 1059), (897, 899, 1063), (1072, 794, 791), (901, 1069, 896), (1069, 901, 1073), (792, 790, 1074), (1075, 652, 654), (1072, 1076, 794), (655, 1076, 1072), (1070, 655, 656), (655, 1070, 1076), (692, 1077, 687), (1077, 692, 1078), (1079, 652, 1075), (794, 1062, 789), (1062, 794, 1076), (902, 1080, 1081), (1080, 902, 900), (1072, 791, 1075), (653, 655, 1072), (1075, 792, 1079), (1082, 692, 1083), (692, 1082, 1078), (1076, 1070, 1060), (1066, 690, 691), (690, 1066, 1073), (1084, 603, 652), (793, 792, 1075), (1075, 791, 793), (792, 1085, 1079), (1085, 792, 1086), (1086, 792, 1074), (1069, 1073, 1067), (652, 1087, 1084), (1085, 652, 1079), (652, 1085, 1087), (1067, 1073, 1066), (1088, 692, 693), (692, 1088, 1083), (1075, 653, 1072), (654, 653, 1075), (902, 1088, 903), (1088, 902, 1083), (902, 1082, 1083), (1082, 902, 1081), (1060, 1062, 1076), (1073, 693, 690), (903, 1088, 1073), (901, 903, 1073), (1073, 1088, 693), (1089, 1090, 795), (796, 1091, 1092), (1091, 796, 799), (900, 904, 1080), (795, 1090, 798), (905, 1093, 906), (1093, 905, 1094), (1084, 651, 603), (1087, 651, 1084), (651, 1087, 1090), (678, 688, 1095), (1096, 648, 650), (648, 1096, 1092), (1089, 795, 1096), (649, 1090, 1089), (906, 1093, 904), (1085, 1086, 1090), (905, 1097, 1094), (1097, 905, 1098), (651, 1090, 649), (1099, 1093, 686), (648, 1100, 637), (1100, 648, 1092), (1077, 686, 687), (1096, 796, 1092), (796, 1096, 797), (1096, 795, 797), (1078, 686, 1077), (1082, 686, 1078), (686, 1082, 1099), (1101, 1100, 1092), (798, 1086, 1074), (798, 1074, 790), (1086, 798, 1090), (1098, 905, 836), (1090, 1087, 1085), (1097, 688, 1094), (688, 1097, 1095), (1093, 688, 689), (688, 1093, 1094), (1096, 649, 1089), (650, 649, 1096), (904, 1082, 1081), (904, 1081, 1080), (1082, 904, 1099), (1092, 1091, 1101), (904, 1093, 1099), (686, 1093, 689), (801, 1101, 1091), (801, 1091, 799), (1101, 801, 1102), (907, 590, 1103), (590, 907, 591), (1104, 645, 647), (645, 1104, 1105), (1106, 683, 682), (683, 1106, 1107), (1103, 909, 907), (1104, 802, 1105), (802, 1104, 803), (647, 1102, 1104), (908, 910, 1108), (1104, 1102, 803), (1102, 801, 803), (647, 646, 1102), (754, 645, 1105), (645, 754, 642), (1095, 681, 678), (1097, 681, 1095), (681, 1097, 1108), (802, 754, 1105), (754, 802, 757), (908, 1097, 1098), (908, 1098, 836), (1097, 908, 1108), (1103, 1107, 909), (909, 1106, 910), (1106, 909, 1107), (683, 1107, 1103), (1108, 1106, 682), (680, 683, 1103), (1100, 646, 637), (1101, 646, 1100), (646, 1101, 1102), (590, 680, 1103), (680, 590, 677), (910, 1106, 1108), (1108, 682, 681)])
me_boss1_luzes.materials.append(mat_material_004)
me_boss1_luzes.use_remesh_preserve_volume = False
me_boss1_luzes.use_remesh_preserve_attributes = False
me_boss1_luzes.use_mirror_vertex_groups = False
me_boss1_luzes.update()
me_boss1_cupula = bpy.data.meshes.new('Boss1 Cupula')
me_boss1_cupula.from_pydata([(8.09, 0.0, 6.527), (6.545, 4.755, 6.527), (3.09, 0.0, 8.706), (2.5, 1.816, 8.706), (2.5, 7.694, 6.527), (0.9549, 2.939, 8.706), (-2.5, 7.694, 6.527), (-0.9549, 2.939, 8.706), (-6.545, 4.755, 6.527), (-2.5, 1.816, 8.706), (-8.09, 9.908e-16, 6.527), (-3.09, 3.784e-16, 8.706), (-6.545, -4.755, 6.527), (-2.5, -1.816, 8.706), (-2.5, -7.694, 6.527), (-0.9549, -2.939, 8.706), (2.5, -7.694, 6.527), (0.9549, -2.939, 8.706), (6.545, -4.755, 6.527), (2.5, -1.816, 8.706), (10.0, 0.0, 3.0), (8.09, 5.878, 3.0), (3.09, 9.511, 3.0), (-3.09, 9.511, 3.0), (-8.09, 5.878, 3.0), (-10.0, 1.225e-15, 3.0), (-8.09, -5.878, 3.0), (-3.09, -9.511, 3.0), (3.09, -9.511, 3.0), (8.09, -5.878, 3.0), (8.09, 0.0, -0.5267), (6.545, 4.755, -0.5267), (2.5, 7.694, -0.5267), (-2.5, 7.694, -0.5267), (-6.545, 4.755, -0.5267), (-8.09, 9.908e-16, -0.5267), (-6.545, -4.755, -0.5267), (-2.5, -7.694, -0.5267), (2.5, -7.694, -0.5267), (6.545, -4.755, -0.5267), (3.09, 0.0, -2.706), (2.5, 1.816, -2.706), (0.9549, 2.939, -2.706), (-0.9549, 2.939, -2.706), (-2.5, 1.816, -2.706), (-3.09, 3.784e-16, -2.706), (-2.5, -1.816, -2.706), (-0.9549, -2.939, -2.706), (0.9549, -2.939, -2.706), (2.5, -1.816, -2.706)], [], [(0, 1, 2), (1, 3, 2), (1, 4, 3), (4, 5, 3), (4, 6, 5), (6, 7, 5), (6, 8, 7), (8, 9, 7), (8, 10, 9), (10, 11, 9), (10, 12, 11), (12, 13, 11), (12, 14, 13), (14, 15, 13), (14, 16, 15), (16, 17, 15), (16, 18, 17), (18, 19, 17), (18, 0, 19), (0, 2, 19), (20, 21, 0), (21, 1, 0), (21, 22, 1), (22, 4, 1), (22, 23, 4), (23, 6, 4), (23, 24, 6), (24, 8, 6), (24, 25, 8), (25, 10, 8), (25, 26, 10), (26, 12, 10), (26, 27, 12), (27, 14, 12), (27, 28, 14), (28, 16, 14), (28, 29, 16), (29, 18, 16), (29, 20, 18), (20, 0, 18), (30, 31, 20), (31, 21, 20), (31, 32, 21), (32, 22, 21), (32, 33, 22), (33, 23, 22), (33, 34, 23), (34, 24, 23), (34, 35, 24), (35, 25, 24), (35, 36, 25), (36, 26, 25), (36, 37, 26), (37, 27, 26), (37, 38, 27), (38, 28, 27), (38, 39, 28), (39, 29, 28), (39, 30, 29), (30, 20, 29), (40, 41, 30), (41, 31, 30), (41, 42, 31), (42, 32, 31), (42, 43, 32), (43, 33, 32), (43, 44, 33), (44, 34, 33), (44, 45, 34), (45, 35, 34), (45, 46, 35), (46, 36, 35), (46, 47, 36), (47, 37, 36), (47, 48, 37), (48, 38, 37), (48, 49, 38), (49, 39, 38), (49, 40, 39), (40, 30, 39), (3, 19, 2), (5, 19, 3), (5, 17, 19), (7, 17, 5), (7, 15, 17), (9, 15, 7), (9, 13, 15), (13, 9, 11), (49, 41, 40), (48, 41, 49), (48, 42, 41), (47, 42, 48), (47, 43, 42), (46, 43, 47), (46, 44, 43), (44, 46, 45)])
me_boss1_cupula.materials.append(mat_material_006)
me_boss1_cupula.use_remesh_preserve_volume = False
me_boss1_cupula.use_remesh_preserve_attributes = False
me_boss1_cupula.use_mirror_vertex_groups = False
me_boss1_cupula.update()
me_boss1_corpo = bpy.data.meshes.new('Boss1 Corpo')
me_boss1_corpo.from_pydata([(18.7, 0.0, 4.691), (16.56, 8.693, 4.691), (6.676, 0.0, 5.85), (5.911, 3.102, 5.85), (10.63, 15.39, 4.691), (3.792, 5.494, 5.85), (2.255, 18.57, 4.691), (0.8047, 6.627, 5.85), (-6.633, 17.49, 4.691), (-2.367, 6.242, 5.85), (-14.0, 12.4, 4.691), (-4.997, 4.427, 5.85), (-18.16, 4.476, 4.691), (-6.482, 1.598, 5.85), (-18.16, -4.476, 4.691), (-6.482, -1.598, 5.85), (-14.0, -12.4, 4.691), (-4.997, -4.427, 5.85), (-6.633, -17.49, 4.691), (-2.367, -6.242, 5.85), (2.255, -18.57, 4.691), (0.8047, -6.627, 5.85), (10.63, -15.39, 4.691), (3.792, -5.494, 5.85), (16.56, -8.693, 4.691), (5.911, -3.102, 5.85), (27.03, 0.0, 2.603), (23.93, 12.56, 2.603), (15.35, 22.24, 2.603), (3.258, 26.83, 2.603), (-9.585, 25.27, 2.603), (-20.23, 17.92, 2.603), (-26.24, 6.468, 2.603), (-26.24, -6.468, 2.603), (-20.23, -17.92, 2.603), (-9.585, -25.27, 2.603), (3.258, -26.83, 2.603), (15.35, -22.24, 2.603), (23.93, -12.56, 2.603), (30.0, 0.0, 3.674e-16), (26.56, 13.94, 3.674e-16), (17.04, 24.69, 3.674e-16), (3.616, 29.78, 3.674e-16), (-10.64, 28.05, 3.674e-16), (-22.46, 19.89, 3.674e-16), (-29.13, 7.179, 3.674e-16), (-29.13, -7.179, 3.674e-16), (-22.46, -19.89, 3.674e-16), (-10.64, -28.05, 3.674e-16), (3.616, -29.78, 3.674e-16), (17.04, -24.69, 3.674e-16), (26.56, -13.94, 3.674e-16), (27.03, 0.0, -2.603), (23.93, 12.56, -2.603), (15.35, 22.24, -2.603), (3.258, 26.83, -2.603), (-9.585, 25.27, -2.603), (-20.23, 17.92, -2.603), (-26.24, 6.468, -2.603), (-26.24, -6.468, -2.603), (-20.23, -17.92, -2.603), (-9.585, -25.27, -2.603), (3.258, -26.83, -2.603), (15.35, -22.24, -2.603), (23.93, -12.56, -2.603), (18.7, 0.0, -4.691), (16.56, 8.693, -4.691), (10.63, 15.39, -4.691), (2.255, 18.57, -4.691), (-6.633, 17.49, -4.691), (-14.0, 12.4, -4.691), (-18.16, 4.476, -4.691), (-18.16, -4.476, -4.691), (-14.0, -12.4, -4.691), (-6.633, -17.49, -4.691), (2.255, -18.57, -4.691), (10.63, -15.39, -4.691), (16.56, -8.693, -4.691), (6.676, 0.0, -5.85), (5.911, 3.102, -5.85), (3.792, 5.494, -5.85), (0.8047, 6.627, -5.85), (-2.367, 6.242, -5.85), (-4.997, 4.427, -5.85), (-6.482, 1.598, -5.85), (-6.482, -1.598, -5.85), (-4.997, -4.427, -5.85), (-2.367, -6.242, -5.85), (0.8047, -6.627, -5.85), (3.792, -5.494, -5.85), (5.911, -3.102, -5.85), (5.911, 3.102, 5.85), (5.911, -3.102, 5.85), (5.911, -3.102, -5.85), (5.911, 3.102, -5.85)], [], [(0, 1, 2), (1, 3, 2), (1, 4, 3), (4, 5, 3), (4, 6, 5), (6, 7, 5), (6, 8, 7), (8, 9, 7), (8, 10, 9), (10, 11, 9), (10, 12, 11), (12, 13, 11), (12, 14, 13), (14, 15, 13), (14, 16, 15), (16, 17, 15), (16, 18, 17), (18, 19, 17), (18, 20, 19), (20, 21, 19), (20, 22, 21), (22, 23, 21), (22, 24, 23), (24, 25, 23), (24, 0, 25), (0, 2, 25), (26, 27, 0), (27, 1, 0), (27, 28, 1), (28, 4, 1), (28, 29, 4), (29, 6, 4), (29, 30, 6), (30, 8, 6), (30, 31, 8), (31, 10, 8), (31, 32, 10), (32, 12, 10), (32, 33, 12), (33, 14, 12), (33, 34, 14), (34, 16, 14), (34, 35, 16), (35, 18, 16), (35, 36, 18), (36, 20, 18), (36, 37, 20), (37, 22, 20), (37, 38, 22), (38, 24, 22), (38, 26, 24), (26, 0, 24), (39, 40, 26), (40, 27, 26), (40, 41, 27), (41, 28, 27), (41, 42, 28), (42, 29, 28), (42, 43, 29), (43, 30, 29), (43, 44, 30), (44, 31, 30), (44, 45, 31), (45, 32, 31), (45, 46, 32), (46, 33, 32), (46, 47, 33), (47, 34, 33), (47, 48, 34), (48, 35, 34), (48, 49, 35), (49, 36, 35), (49, 50, 36), (50, 37, 36), (50, 51, 37), (51, 38, 37), (51, 39, 38), (39, 26, 38), (52, 53, 39), (53, 40, 39), (53, 54, 40), (54, 41, 40), (54, 55, 41), (55, 42, 41), (55, 56, 42), (56, 43, 42), (56, 57, 43), (57, 44, 43), (57, 58, 44), (58, 45, 44), (58, 59, 45), (59, 46, 45), (59, 60, 46), (60, 47, 46), (60, 61, 47), (61, 48, 47), (61, 62, 48), (62, 49, 48), (62, 63, 49), (63, 50, 49), (63, 64, 50), (64, 51, 50), (64, 52, 51), (52, 39, 51), (65, 66, 52), (66, 53, 52), (66, 67, 53), (67, 54, 53), (67, 68, 54), (68, 55, 54), (68, 69, 55), (69, 56, 55), (69, 70, 56), (70, 57, 56), (70, 71, 57), (71, 58, 57), (71, 72, 58), (72, 59, 58), (72, 73, 59), (73, 60, 59), (73, 74, 60), (74, 61, 60), (74, 75, 61), (75, 62, 61), (75, 76, 62), (76, 63, 62), (76, 77, 63), (77, 64, 63), (77, 65, 64), (65, 52, 64), (78, 79, 65), (79, 66, 65), (79, 80, 66), (80, 67, 66), (80, 81, 67), (81, 68, 67), (81, 82, 68), (82, 69, 68), (82, 83, 69), (83, 70, 69), (83, 84, 70), (84, 71, 70), (84, 85, 71), (85, 72, 71), (85, 86, 72), (86, 73, 72), (86, 87, 73), (87, 74, 73), (87, 88, 74), (88, 75, 74), (88, 89, 75), (89, 76, 75), (89, 90, 76), (90, 77, 76), (90, 78, 77), (78, 65, 77), (91, 92, 2), (5, 92, 91), (5, 23, 92), (7, 23, 5), (7, 21, 23), (9, 21, 7), (9, 19, 21), (11, 19, 9), (11, 17, 19), (13, 17, 11), (17, 13, 15), (93, 94, 78), (89, 94, 93), (89, 80, 94), (88, 80, 89), (88, 81, 80), (87, 81, 88), (87, 82, 81), (86, 82, 87), (86, 83, 82), (85, 83, 86), (83, 85, 84)])
me_boss1_corpo.materials.append(mat_material_005)
me_boss1_corpo.use_remesh_preserve_volume = False
me_boss1_corpo.use_remesh_preserve_attributes = False
me_boss1_corpo.use_mirror_vertex_groups = False
me_boss1_corpo.update()

# ---- objects
ob_boss1_luzes = bpy.data.objects.new('Boss1 Luzes', me_boss1_luzes)
ob_boss1_cupula = bpy.data.objects.new('Boss1 Cupula', me_boss1_cupula)
ob_boss1_corpo = bpy.data.objects.new('Boss1 Corpo', me_boss1_corpo)
ob_lamp = bpy.data.objects.new('Lamp', light_lamp)
ob_camera = bpy.data.objects.new('Camera', cam_camera)

# ---- transforms, parenting, visibility, modifiers, constraints
ob_boss1_luzes.location = (0.0, 0.0, 0.0)
ob_boss1_luzes.scale = (0.1, 0.1, 0.1)
ob_boss1_luzes.lineart.crease_threshold = 0.0
ob_boss1_cupula.location = (0.0, 0.0, 0.0)
ob_boss1_cupula.scale = (0.1, 0.1, 0.1)
ob_boss1_cupula.lineart.crease_threshold = 0.0
ob_boss1_corpo.location = (0.0, 0.0, 0.0)
ob_boss1_corpo.scale = (0.1, 0.1, 0.1)
ob_boss1_corpo.lineart.crease_threshold = 0.0
ob_lamp.location = (0.0, 0.0, 5.904)
ob_lamp.rotation_euler = (0.6503, 0.05522, 1.866)
ob_lamp.lock_rotations_4d = False
ob_lamp.empty_display_type = 'ARROWS'
ob_lamp.color = (0.0, 0.0, 0.0, 0.0)
ob_lamp.lineart.crease_threshold = 0.0
ob_camera.location = (-1.0, 0.0, 19.0)
ob_camera.rotation_euler = (0.0, 0.0, 1.571)
ob_camera.lock_rotations_4d = False
ob_camera.empty_display_type = 'ARROWS'
ob_camera.color = (0.0, 0.0, 0.0, 0.0)
ob_camera.display_type = 'WIRE'
ob_camera.lineart.crease_threshold = 0.0

# ---- collection membership
col_collection_1.objects.link(ob_boss1_luzes)
col_collection_1.objects.link(ob_boss1_cupula)
col_collection_1.objects.link(ob_boss1_corpo)
col_collection_1.objects.link(ob_lamp)
col_collection_1.objects.link(ob_camera)

# ---- scene / render settings (as saved in the file)
scene.camera = ob_camera
scene.frame_start = 1; scene.frame_end = 250; scene.frame_set(1)
scene.render.engine = 'BLENDER_EEVEE_NEXT'
scene.render.resolution_percentage = 50
scene.render.dither_intensity = 0.0
scene.render.use_border = True
scene.render.border_min_x = 0.1812
scene.render.border_max_x = 0.8219
scene.render.border_max_y = 0.7815
scene.cycles.use_denoising = False
scene.cycles.samples = 128
scene.cycles.sampling_pattern = 'TABULATED_SOBOL'
scene.cycles.use_adaptive_sampling = False
scene.cycles.use_light_tree = False
scene.cycles.blur_glossy = 0.0
scene.cycles.sample_clamp_indirect = 0.0
scene.view_settings.view_transform = 'Standard'
bpy.context.view_layer.update()
